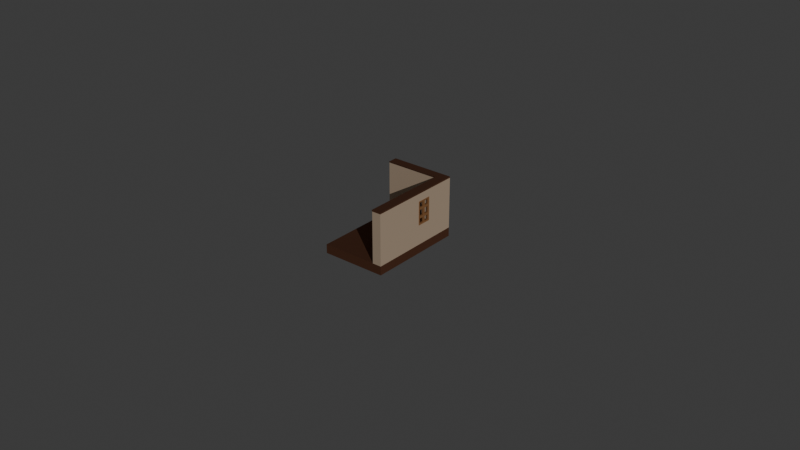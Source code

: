 # Source: room.blend  (saved by Blender 4.2.66; exported with 4.5.12 LTS)
import bpy
from mathutils import Matrix  # noqa: F401  (used for matrix-valued properties, if any)

bpy.ops.wm.read_factory_settings(use_empty=True)
scene = bpy.context.scene
scene.name = 'Scene'

# ---- collections
col_curtain = bpy.data.collections.new('curtain'); scene.collection.children.link(col_curtain)
col_structure = bpy.data.collections.new('structure'); scene.collection.children.link(col_structure)
col_letter = bpy.data.collections.new('letter'); scene.collection.children.link(col_letter)
col_static = bpy.data.collections.new('static'); scene.collection.children.link(col_static)

# ---- images (referenced by path relative to the original .blend; pixels are not part of the script)
import os
ASSET_DIR = os.environ.get("B2B_ASSET_DIR", "")  # directory of the original .blend (textures are referenced by path, not embedded)
HERE = os.path.dirname(os.path.abspath(__file__))  # packed textures are extracted next to this script under _unpacked/

def load_image(name, relpath, width, height, colorspace="sRGB"):
    """Load a texture the original file referenced (path relative to the .blend, or extracted next to this script)."""
    p = next((c for c in (os.path.join(HERE, relpath), os.path.join(ASSET_DIR, relpath)) if relpath and os.path.exists(c)), "")
    if p:
        img = bpy.data.images.load(p, check_existing=True)
        img.name = name
    else:  # same state as the original file: an image datablock whose file is absent (Cycles renders it pink)
        img = bpy.data.images.new(name, width, height)
        img.source = "FILE"
        img.filepath = "//" + (relpath or name)
    img.colorspace_settings.name = colorspace
    return img
img_letter = load_image('letter', 'letter_texture.png', 1024, 1024, 'sRGB')

# ---- materials (node trees are filled in below, after node groups)
mat_curtain_pole = bpy.data.materials.new('Curtain pole')
mat_curtains = bpy.data.materials.new('Curtains')
mat_curtains.use_backface_culling_lightprobe_volume = False
mat_woodfloor = bpy.data.materials.new('WoodFloor')
mat_woodfloor.alpha_threshold = 0.0
mat_woodfloor.roughness = 0.5
mat_woodfloor.line_color = (0.0, 0.0, 0.0, 1.0)
mat_wall = bpy.data.materials.new('Wall')
mat_ceiling = bpy.data.materials.new('Ceiling')
mat_letter = bpy.data.materials.new('Letter')
mat_coutnertop = bpy.data.materials.new('Coutnertop')
mat_windowframe = bpy.data.materials.new('WindowFrame')
mat_windowframe.alpha_threshold = 0.0
mat_windowframe.roughness = 0.5
mat_windowframe.line_color = (0.0, 0.0, 0.0, 1.0)

# ---- material node trees
mat_curtain_pole.use_nodes = True; mat_curtain_pole.node_tree.nodes.clear()
_N = mat_curtain_pole.node_tree.nodes; _L = mat_curtain_pole.node_tree.links
n0 = _N.new('ShaderNodeBsdfPrincipled'); n0.name = 'Principled BSDF'; n0.location = (10, 300)
n0.inputs[0].default_value = (0.3547, 0.6654, 0.477, 1.0)
n0.inputs[2].default_value = 1.0
n1 = _N.new('ShaderNodeOutputMaterial'); n1.name = 'Material Output'; n1.location = (300, 300)
_L.new(n0.outputs[0], n1.inputs[0])
n1.is_active_output = True
mat_curtains.use_nodes = True; mat_curtains.node_tree.nodes.clear()
_N = mat_curtains.node_tree.nodes; _L = mat_curtains.node_tree.links
n0 = _N.new('ShaderNodeBsdfPrincipled'); n0.name = 'Principled BSDF'; n0.location = (10, 300)
n0.inputs[0].default_value = (0.3269, 0.5607, 0.8005, 1.0)
n0.inputs[2].default_value = 1.0
n1 = _N.new('ShaderNodeOutputMaterial'); n1.name = 'Material Output'; n1.location = (300, 300)
_L.new(n0.outputs[0], n1.inputs[0])
n1.is_active_output = True
mat_woodfloor.use_nodes = True; mat_woodfloor.node_tree.nodes.clear()
_N = mat_woodfloor.node_tree.nodes; _L = mat_woodfloor.node_tree.links
n0 = _N.new('ShaderNodeOutputMaterial'); n0.name = 'Material Output'; n0.location = (300, 300)
n1 = _N.new('ShaderNodeBsdfPrincipled'); n1.name = 'Principled BSDF'; n1.location = (10, 300)
n1.inputs[0].default_value = (0.1393, 0.0513, 0.02317, 1.0)
n1.inputs[2].default_value = 1.0
n1.inputs[3].default_value = 1.45
_L.new(n1.outputs[0], n0.inputs[0])
n0.is_active_output = True
mat_wall.use_nodes = True; mat_wall.node_tree.nodes.clear()
_N = mat_wall.node_tree.nodes; _L = mat_wall.node_tree.links
n0 = _N.new('ShaderNodeBsdfPrincipled'); n0.name = 'Principled BSDF'; n0.location = (10, 300)
n0.inputs[0].default_value = (0.8001, 0.6088, 0.4326, 1.0)
n0.inputs[2].default_value = 1.0
n1 = _N.new('ShaderNodeOutputMaterial'); n1.name = 'Material Output'; n1.location = (300, 300)
_L.new(n0.outputs[0], n1.inputs[0])
n1.is_active_output = True
mat_ceiling.use_nodes = True; mat_ceiling.node_tree.nodes.clear()
_N = mat_ceiling.node_tree.nodes; _L = mat_ceiling.node_tree.links
n0 = _N.new('ShaderNodeBsdfPrincipled'); n0.name = 'Principled BSDF'; n0.location = (10, 300)
n0.inputs[0].default_value = (1.0, 1.0, 1.0, 1.0)
n0.inputs[4].default_value = 0.0
n1 = _N.new('ShaderNodeOutputMaterial'); n1.name = 'Material Output'; n1.location = (300, 300)
_L.new(n0.outputs[0], n1.inputs[0])
n1.is_active_output = True
mat_letter.use_nodes = True; mat_letter.node_tree.nodes.clear()
_N = mat_letter.node_tree.nodes; _L = mat_letter.node_tree.links
n0 = _N.new('ShaderNodeBsdfPrincipled'); n0.name = 'Principled BSDF'; n0.location = (10, 300)
n0.inputs[2].default_value = 1.0
n1 = _N.new('ShaderNodeOutputMaterial'); n1.name = 'Material Output'; n1.location = (300, 300)
n2 = _N.new('ShaderNodeTexImage'); n2.name = 'Image Texture'; n2.location = (-280, 280)
n2.image = img_letter
_L.new(n0.outputs[0], n1.inputs[0])
_L.new(n2.outputs[0], n0.inputs[0])
n1.is_active_output = True
mat_coutnertop.use_nodes = True; mat_coutnertop.node_tree.nodes.clear()
_N = mat_coutnertop.node_tree.nodes; _L = mat_coutnertop.node_tree.links
n0 = _N.new('ShaderNodeBsdfPrincipled'); n0.name = 'Principled BSDF'; n0.location = (10, 300)
n0.inputs[0].default_value = (0.1197, 0.07992, 0.06346, 1.0)
n0.inputs[2].default_value = 1.0
n1 = _N.new('ShaderNodeOutputMaterial'); n1.name = 'Material Output'; n1.location = (300, 300)
_L.new(n0.outputs[0], n1.inputs[0])
n1.is_active_output = True
mat_windowframe.use_nodes = True; mat_windowframe.node_tree.nodes.clear()
_N = mat_windowframe.node_tree.nodes; _L = mat_windowframe.node_tree.links
n0 = _N.new('ShaderNodeOutputMaterial'); n0.name = 'Material Output'; n0.location = (300, 300)
n1 = _N.new('ShaderNodeBsdfPrincipled'); n1.name = 'Principled BSDF'; n1.location = (10, 300)
n1.inputs[0].default_value = (0.4383, 0.2042, 0.07779, 1.0)
n1.inputs[2].default_value = 1.0
n1.inputs[3].default_value = 1.45
_L.new(n1.outputs[0], n0.inputs[0])
n0.is_active_output = True

# ---- world
world_world = bpy.data.worlds.new('World'); scene.world = world_world
world_world.use_nodes = True; world_world.node_tree.nodes.clear()
_N = world_world.node_tree.nodes; _L = world_world.node_tree.links
n0 = _N.new('ShaderNodeOutputWorld'); n0.name = 'World Output'; n0.location = (300, 300)
n1 = _N.new('ShaderNodeBackground'); n1.name = 'Background'; n1.location = (10, 300)
n1.inputs[0].default_value = (0.05088, 0.05088, 0.05088, 1.0)
_L.new(n1.outputs[0], n0.inputs[0])
n0.is_active_output = True
world_world.color = (0.05088, 0.05088, 0.05088)
world_world.sun_shadow_jitter_overblur = 0.0

# ---- lights
light_sun = bpy.data.lights.new('Sun', 'SUN')
light_sun.angle = 0.0004538
light_sun.energy = 1.0

# ---- meshes
me_cylinder = bpy.data.meshes.new('Cylinder')
me_cylinder.from_pydata([(0.0, 0.007, -0.16), (0.0, 0.007, 0.16), (0.001366, 0.006866, -0.16), (0.001366, 0.006866, 0.16), (0.002679, 0.006467, -0.16), (0.002679, 0.006467, 0.16), (0.003889, 0.00582, -0.16), (0.003889, 0.00582, 0.16), (0.00495, 0.00495, -0.16), (0.00495, 0.00495, 0.16), (0.00582, 0.003889, -0.16), (0.00582, 0.003889, 0.16), (0.006467, 0.002679, -0.16), (0.006467, 0.002679, 0.16), (0.006866, 0.001366, -0.16), (0.006866, 0.001366, 0.16), (0.007, 0.0, -0.16), (0.007, 0.0, 0.16), (0.006866, -0.001366, -0.16), (0.006866, -0.001366, 0.16), (0.006467, -0.002679, -0.16), (0.006467, -0.002679, 0.16), (0.00582, -0.003889, -0.16), (0.00582, -0.003889, 0.16), (0.00495, -0.00495, -0.16), (0.00495, -0.00495, 0.16), (0.003889, -0.00582, -0.16), (0.003889, -0.00582, 0.16), (0.002679, -0.006467, -0.16), (0.002679, -0.006467, 0.16), (0.001366, -0.006866, -0.16), (0.001366, -0.006866, 0.16), (0.0, -0.007, -0.16), (0.0, -0.007, 0.16), (-0.001366, -0.006866, -0.16), (-0.001366, -0.006866, 0.16), (-0.002679, -0.006467, -0.16), (-0.002679, -0.006467, 0.16), (-0.003889, -0.00582, -0.16), (-0.003889, -0.00582, 0.16), (-0.00495, -0.00495, -0.16), (-0.00495, -0.00495, 0.16), (-0.00582, -0.003889, -0.16), (-0.00582, -0.003889, 0.16), (-0.006467, -0.002679, -0.16), (-0.006467, -0.002679, 0.16), (-0.006866, -0.001366, -0.16), (-0.006866, -0.001366, 0.16), (-0.007, 0.0, -0.16), (-0.007, 0.0, 0.16), (-0.006866, 0.001366, -0.16), (-0.006866, 0.001366, 0.16), (-0.006467, 0.002679, -0.16), (-0.006467, 0.002679, 0.16), (-0.00582, 0.003889, -0.16), (-0.00582, 0.003889, 0.16), (-0.00495, 0.00495, -0.16), (-0.00495, 0.00495, 0.16), (-0.003889, 0.00582, -0.16), (-0.003889, 0.00582, 0.16), (-0.002679, 0.006467, -0.16), (-0.002679, 0.006467, 0.16), (-0.001366, 0.006866, -0.16), (-0.001366, 0.006866, 0.16), (-1.298e-09, 0.01065, -0.1647), (0.002078, 0.01045, -0.1647), (0.002078, 0.01045, 0.1647), (-1.298e-09, 0.01065, 0.1647), (0.004077, 0.009842, -0.1647), (0.004077, 0.009842, 0.1647), (0.005919, 0.008858, -0.1647), (0.005919, 0.008858, 0.1647), (0.007533, 0.007533, -0.1647), (0.007533, 0.007533, 0.1647), (0.008858, 0.005919, -0.1647), (0.008858, 0.005919, 0.1647), (0.009842, 0.004077, -0.1647), (0.009842, 0.004077, 0.1647), (0.01045, 0.002078, -0.1647), (0.01045, 0.002078, 0.1647), (0.01065, 3.195e-08, -0.1647), (0.01065, 2.507e-08, 0.1647), (0.01045, -0.002078, -0.1647), (0.01045, -0.002078, 0.1647), (0.009842, -0.004077, -0.1647), (0.009842, -0.004077, 0.1647), (0.008858, -0.005919, -0.1647), (0.008858, -0.005919, 0.1647), (0.007533, -0.007533, -0.1647), (0.007533, -0.007533, 0.1647), (0.005919, -0.008858, -0.1647), (0.005919, -0.008858, 0.1647), (0.004077, -0.009842, -0.1647), (0.004077, -0.009842, 0.1647), (0.002078, -0.01045, -0.1647), (0.002078, -0.01045, 0.1647), (-1.298e-09, -0.01065, -0.1647), (-1.298e-09, -0.01065, 0.1647), (-0.002078, -0.01045, -0.1647), (-0.002078, -0.01045, 0.1647), (-0.004077, -0.009842, -0.1647), (-0.004077, -0.009842, 0.1647), (-0.005919, -0.008858, -0.1647), (-0.005919, -0.008858, 0.1647), (-0.007533, -0.007533, -0.1647), (-0.007533, -0.007533, 0.1647), (-0.008858, -0.005919, -0.1647), (-0.008858, -0.005919, 0.1647), (-0.009842, -0.004077, -0.1647), (-0.009842, -0.004077, 0.1647), (-0.01045, -0.002078, -0.1647), (-0.01045, -0.002078, 0.1647), (-0.01065, 3.195e-08, -0.1647), (-0.01065, 2.507e-08, 0.1647), (-0.01045, 0.002078, -0.1647), (-0.01045, 0.002078, 0.1647), (-0.009842, 0.004077, -0.1647), (-0.009842, 0.004077, 0.1647), (-0.008858, 0.005919, -0.1647), (-0.008858, 0.005919, 0.1647), (-0.007533, 0.007533, -0.1647), (-0.007533, 0.007533, 0.1647), (-0.005919, 0.008858, -0.1647), (-0.005919, 0.008858, 0.1647), (-0.004077, 0.009842, -0.1647), (-0.004077, 0.009842, 0.1647), (-0.002078, 0.01045, -0.1647), (-0.002078, 0.01045, 0.1647), (0.0, 0.007, -0.1522), (0.0, 0.007, -0.1453), (0.0, 0.007, 0.1446), (0.0, 0.007, 0.1518), (0.001366, 0.006866, 0.1518), (0.001366, 0.006866, 0.1446), (0.001366, 0.006866, -0.1453), (0.001366, 0.006866, -0.1522), (0.002679, 0.006467, 0.1518), (0.002679, 0.006467, 0.1446), (0.002679, 0.006467, -0.1453), (0.002679, 0.006467, -0.1522), (0.003889, 0.00582, 0.1518), (0.003889, 0.00582, 0.1446), (0.003889, 0.00582, -0.1453), (0.003889, 0.00582, -0.1522), (0.00495, 0.00495, 0.1518), (0.00495, 0.00495, 0.1446), (0.00495, 0.00495, -0.1453), (0.00495, 0.00495, -0.1522), (0.006632, 0.003525, 0.1515), (0.006632, 0.003525, 0.145), (0.006634, 0.003524, -0.1456), (0.006634, 0.003524, -0.1519), (0.006451, 0.002684, 0.1518), (0.006451, 0.002684, 0.1446), (0.006445, 0.002686, -0.1453), (0.006445, 0.002686, -0.1522), (0.006268, 0.001473, 0.1521), (0.006268, 0.001473, 0.1444), (0.006253, 0.001475, -0.145), (0.006253, 0.001475, -0.1525), (0.006188, 2.705e-09, 0.1522), (0.006188, 5.458e-09, 0.1442), (0.00617, -5.503e-09, -0.1449), (0.00617, -2.73e-09, -0.1526), (0.006268, -0.001473, 0.1521), (0.006268, -0.001473, 0.1444), (0.006253, -0.001475, -0.145), (0.006253, -0.001475, -0.1525), (0.006451, -0.002684, 0.1518), (0.006451, -0.002684, 0.1446), (0.006445, -0.002686, -0.1453), (0.006445, -0.002686, -0.1522), (0.006632, -0.003525, 0.1515), (0.006632, -0.003525, 0.145), (0.006634, -0.003524, -0.1456), (0.006634, -0.003524, -0.1519), (0.00495, -0.00495, 0.1518), (0.00495, -0.00495, 0.1446), (0.00495, -0.00495, -0.1453), (0.00495, -0.00495, -0.1522), (0.003889, -0.00582, 0.1518), (0.003889, -0.00582, 0.1446), (0.003889, -0.00582, -0.1453), (0.003889, -0.00582, -0.1522), (0.002679, -0.006467, 0.1518), (0.002679, -0.006467, 0.1446), (0.002679, -0.006467, -0.1453), (0.002679, -0.006467, -0.1522), (0.001366, -0.006866, 0.1518), (0.001366, -0.006866, 0.1446), (0.001366, -0.006866, -0.1453), (0.001366, -0.006866, -0.1522), (0.0, -0.007, 0.1518), (0.0, -0.007, 0.1446), (0.0, -0.007, -0.1453), (0.0, -0.007, -0.1522), (-0.001366, -0.006866, 0.1518), (-0.001366, -0.006866, 0.1446), (-0.001366, -0.006866, -0.1453), (-0.001366, -0.006866, -0.1522), (-0.002679, -0.006467, 0.1518), (-0.002679, -0.006467, 0.1446), (-0.002679, -0.006467, -0.1453), (-0.002679, -0.006467, -0.1522), (-0.003889, -0.00582, 0.1518), (-0.003889, -0.00582, 0.1446), (-0.003889, -0.00582, -0.1453), (-0.003889, -0.00582, -0.1522), (-0.00495, -0.00495, 0.1518), (-0.00495, -0.00495, 0.1446), (-0.00495, -0.00495, -0.1453), (-0.00495, -0.00495, -0.1522), (-0.00582, -0.003889, 0.1518), (-0.00582, -0.003889, 0.1446), (-0.00582, -0.003889, -0.1453), (-0.00582, -0.003889, -0.1522), (-0.006467, -0.002679, 0.1518), (-0.006467, -0.002679, 0.1446), (-0.006467, -0.002679, -0.1453), (-0.006467, -0.002679, -0.1522), (-0.006866, -0.001366, 0.1518), (-0.006866, -0.001366, 0.1446), (-0.006866, -0.001366, -0.1453), (-0.006866, -0.001366, -0.1522), (-0.007, 2.44e-09, 0.1518), (-0.007, 4.924e-09, 0.1446), (-0.007, -4.954e-09, -0.1453), (-0.007, -2.457e-09, -0.1522), (-0.006866, 0.001366, 0.1518), (-0.006866, 0.001366, 0.1446), (-0.006866, 0.001366, -0.1453), (-0.006866, 0.001366, -0.1522), (-0.006467, 0.002679, 0.1518), (-0.006467, 0.002679, 0.1446), (-0.006467, 0.002679, -0.1453), (-0.006467, 0.002679, -0.1522), (-0.00582, 0.003889, 0.1518), (-0.00582, 0.003889, 0.1446), (-0.00582, 0.003889, -0.1453), (-0.00582, 0.003889, -0.1522), (-0.00495, 0.00495, 0.1518), (-0.00495, 0.00495, 0.1446), (-0.00495, 0.00495, -0.1453), (-0.00495, 0.00495, -0.1522), (-0.003889, 0.00582, 0.1518), (-0.003889, 0.00582, 0.1446), (-0.003889, 0.00582, -0.1453), (-0.003889, 0.00582, -0.1522), (-0.002679, 0.006467, 0.1518), (-0.002679, 0.006467, 0.1446), (-0.002679, 0.006467, -0.1453), (-0.002679, 0.006467, -0.1522), (-0.001366, 0.006866, 0.1518), (-0.001366, 0.006866, 0.1446), (-0.001366, 0.006866, -0.1453), (-0.001366, 0.006866, -0.1522), (0.03546, 0.00389, 0.1518), (0.03546, 0.00389, 0.1446), (0.03547, 0.003893, -0.1453), (0.03547, 0.003893, -0.1522), (0.036, 0.002646, 0.1518), (0.036, 0.002646, 0.1447), (0.03601, 0.002647, -0.1454), (0.03601, 0.002647, -0.1522), (0.03633, 0.001338, 0.1518), (0.03633, 0.001338, 0.1447), (0.03634, 0.001339, -0.1454), (0.03634, 0.001339, -0.1521), (0.03644, 2.302e-09, 0.1517), (0.03644, 4.729e-09, 0.1447), (0.03645, -4.927e-09, -0.1454), (0.03645, -2.486e-09, -0.1521), (0.03633, -0.001338, 0.1518), (0.03633, -0.001338, 0.1447), (0.03634, -0.001339, -0.1454), (0.03634, -0.001339, -0.1521), (0.036, -0.002646, 0.1518), (0.036, -0.002646, 0.1447), (0.03601, -0.002647, -0.1454), (0.03601, -0.002647, -0.1522), (0.03546, -0.00389, 0.1518), (0.03546, -0.00389, 0.1446), (0.03547, -0.003893, -0.1453), (0.03547, -0.003893, -0.1522), (0.0, 0.007, -0.1488), (0.001366, 0.006866, -0.1488), (0.002679, 0.006467, -0.1488), (0.003889, 0.00582, -0.1488), (0.00495, 0.00495, -0.1488), (0.006134, 0.003748, -0.1488), (0.006134, -0.003748, -0.1488), (0.00495, -0.00495, -0.1488), (0.003889, -0.00582, -0.1488), (0.002679, -0.006467, -0.1488), (0.001366, -0.006866, -0.1488), (0.0, -0.007, -0.1488), (-0.001366, -0.006866, -0.1488), (-0.002679, -0.006467, -0.1488), (-0.003889, -0.00582, -0.1488), (-0.00495, -0.00495, -0.1488), (-0.00582, -0.003889, -0.1488), (-0.006467, -0.002679, -0.1488), (-0.006866, -0.001366, -0.1488), (-0.007, -3.705e-09, -0.1488), (-0.006866, 0.001366, -0.1488), (-0.006467, 0.002679, -0.1488), (-0.00582, 0.003889, -0.1488), (-0.00495, 0.00495, -0.1488), (-0.003889, 0.00582, -0.1488), (-0.002679, 0.006467, -0.1488), (-0.001366, 0.006866, -0.1488), (0.03607, 0.004203, -0.1488), (0.0361, 0.002679, -0.1488), (0.0365, 0.001366, -0.1488), (0.03664, -3.79e-09, -0.1488), (0.0365, -0.001366, -0.1488), (0.0361, -0.002679, -0.1488), (0.03607, -0.004203, -0.1488), (0.0, 0.007, 0.1482), (0.001366, 0.006866, 0.1482), (0.002679, 0.006467, 0.1482), (0.003889, 0.00582, 0.1482), (0.00495, 0.00495, 0.1482), (0.006089, 0.003769, 0.1482), (0.006089, -0.003769, 0.1482), (0.00495, -0.00495, 0.1482), (0.003889, -0.00582, 0.1482), (0.002679, -0.006467, 0.1482), (0.001366, -0.006866, 0.1482), (0.0, -0.007, 0.1482), (-0.001366, -0.006866, 0.1482), (-0.002679, -0.006467, 0.1482), (-0.003889, -0.00582, 0.1482), (-0.00495, -0.00495, 0.1482), (-0.00582, -0.003889, 0.1482), (-0.006467, -0.002679, 0.1482), (-0.006866, -0.001366, 0.1482), (-0.007, 3.682e-09, 0.1482), (-0.006866, 0.001366, 0.1482), (-0.006467, 0.002679, 0.1482), (-0.00582, 0.003889, 0.1482), (-0.00495, 0.00495, 0.1482), (-0.003889, 0.00582, 0.1482), (-0.002679, 0.006467, 0.1482), (-0.001366, 0.006866, 0.1482), (0.03611, 0.004226, 0.1482), (0.0361, 0.002679, 0.1482), (0.0365, 0.001366, 0.1482), (0.03664, 3.597e-09, 0.1482), (0.0365, -0.001366, 0.1482), (0.0361, -0.002679, 0.1482), (0.03611, -0.004226, 0.1482)], [], [(131, 1, 3, 132), (132, 3, 5, 136), (136, 5, 7, 140), (140, 7, 9, 144), (144, 9, 11, 148), (148, 11, 13, 152), (152, 13, 15, 156), (156, 15, 17, 160), (160, 17, 19, 164), (164, 19, 21, 168), (168, 21, 23, 172), (172, 23, 25, 176), (176, 25, 27, 180), (180, 27, 29, 184), (184, 29, 31, 188), (188, 31, 33, 192), (192, 33, 35, 196), (196, 35, 37, 200), (200, 37, 39, 204), (204, 39, 41, 208), (208, 41, 43, 212), (212, 43, 45, 216), (216, 45, 47, 220), (220, 47, 49, 224), (224, 49, 51, 228), (228, 51, 53, 232), (232, 53, 55, 236), (236, 55, 57, 240), (240, 57, 59, 244), (244, 59, 61, 248), (15, 13, 77, 79), (248, 61, 63, 252), (252, 63, 1, 131), (30, 32, 96, 94), (66, 67, 127, 125, 123, 121, 119, 117, 115, 113, 111, 109, 107, 105, 103, 101, 99, 97, 95, 93, 91, 89, 87, 85, 83, 81, 79, 77, 75, 73, 71, 69), (64, 65, 68, 70, 72, 74, 76, 78, 80, 82, 84, 86, 88, 90, 92, 94, 96, 98, 100, 102, 104, 106, 108, 110, 112, 114, 116, 118, 120, 122, 124, 126), (48, 50, 114, 112), (33, 31, 95, 97), (51, 49, 113, 115), (14, 16, 80, 78), (32, 34, 98, 96), (17, 15, 79, 81), (50, 52, 116, 114), (35, 33, 97, 99), (53, 51, 115, 117), (16, 18, 82, 80), (34, 36, 100, 98), (19, 17, 81, 83), (0, 2, 65, 64), (52, 54, 118, 116), (37, 35, 99, 101), (3, 1, 67, 66), (55, 53, 117, 119), (18, 20, 84, 82), (36, 38, 102, 100), (21, 19, 83, 85), (54, 56, 120, 118), (39, 37, 101, 103), (2, 4, 68, 65), (57, 55, 119, 121), (20, 22, 86, 84), (5, 3, 66, 69), (38, 40, 104, 102), (23, 21, 85, 87), (56, 58, 122, 120), (41, 39, 103, 105), (4, 6, 70, 68), (59, 57, 121, 123), (22, 24, 88, 86), (7, 5, 69, 71), (40, 42, 106, 104), (25, 23, 87, 89), (58, 60, 124, 122), (43, 41, 105, 107), (6, 8, 72, 70), (61, 59, 123, 125), (24, 26, 90, 88), (9, 7, 71, 73), (42, 44, 108, 106), (27, 25, 89, 91), (60, 62, 126, 124), (45, 43, 107, 109), (8, 10, 74, 72), (63, 61, 125, 127), (26, 28, 92, 90), (11, 9, 73, 75), (44, 46, 110, 108), (29, 27, 91, 93), (62, 0, 64, 126), (47, 45, 109, 111), (10, 12, 76, 74), (1, 63, 127, 67), (28, 30, 94, 92), (13, 11, 75, 77), (46, 48, 112, 110), (31, 29, 93, 95), (49, 47, 111, 113), (12, 14, 78, 76), (62, 255, 128, 0), (310, 254, 129, 284), (254, 253, 130, 129), (344, 252, 131, 318), (60, 251, 255, 62), (309, 250, 254, 310), (250, 249, 253, 254), (343, 248, 252, 344), (58, 247, 251, 60), (308, 246, 250, 309), (246, 245, 249, 250), (342, 244, 248, 343), (56, 243, 247, 58), (307, 242, 246, 308), (242, 241, 245, 246), (341, 240, 244, 342), (54, 239, 243, 56), (306, 238, 242, 307), (238, 237, 241, 242), (340, 236, 240, 341), (52, 235, 239, 54), (305, 234, 238, 306), (234, 233, 237, 238), (339, 232, 236, 340), (50, 231, 235, 52), (304, 230, 234, 305), (230, 229, 233, 234), (338, 228, 232, 339), (48, 227, 231, 50), (303, 226, 230, 304), (226, 225, 229, 230), (337, 224, 228, 338), (46, 223, 227, 48), (302, 222, 226, 303), (222, 221, 225, 226), (336, 220, 224, 337), (44, 219, 223, 46), (301, 218, 222, 302), (218, 217, 221, 222), (335, 216, 220, 336), (42, 215, 219, 44), (300, 214, 218, 301), (214, 213, 217, 218), (334, 212, 216, 335), (40, 211, 215, 42), (299, 210, 214, 300), (210, 209, 213, 214), (333, 208, 212, 334), (38, 207, 211, 40), (298, 206, 210, 299), (206, 205, 209, 210), (332, 204, 208, 333), (36, 203, 207, 38), (297, 202, 206, 298), (202, 201, 205, 206), (331, 200, 204, 332), (34, 199, 203, 36), (296, 198, 202, 297), (198, 197, 201, 202), (330, 196, 200, 331), (32, 195, 199, 34), (295, 194, 198, 296), (194, 193, 197, 198), (329, 192, 196, 330), (30, 191, 195, 32), (294, 190, 194, 295), (190, 189, 193, 194), (328, 188, 192, 329), (28, 187, 191, 30), (293, 186, 190, 294), (186, 185, 189, 190), (327, 184, 188, 328), (26, 183, 187, 28), (292, 182, 186, 293), (182, 181, 185, 186), (326, 180, 184, 327), (24, 179, 183, 26), (291, 178, 182, 292), (178, 177, 181, 182), (325, 176, 180, 326), (22, 175, 179, 24), (290, 174, 178, 291), (174, 173, 177, 178), (324, 172, 176, 325), (20, 171, 175, 22), (154, 158, 266, 262), (170, 169, 173, 174), (168, 172, 280, 276), (18, 167, 171, 20), (159, 155, 263, 267), (166, 165, 169, 170), (173, 169, 277, 281), (16, 163, 167, 18), (156, 160, 268, 264), (162, 161, 165, 166), (170, 174, 282, 278), (14, 159, 163, 16), (161, 157, 265, 269), (158, 157, 161, 162), (175, 171, 279, 283), (12, 155, 159, 14), (158, 162, 270, 266), (154, 153, 157, 158), (289, 150, 258, 311), (10, 151, 155, 12), (163, 159, 267, 271), (150, 149, 153, 154), (160, 164, 272, 268), (8, 147, 151, 10), (288, 146, 150, 289), (146, 145, 149, 150), (322, 144, 148, 323), (6, 143, 147, 8), (287, 142, 146, 288), (142, 141, 145, 146), (321, 140, 144, 322), (4, 139, 143, 6), (286, 138, 142, 287), (138, 137, 141, 142), (320, 136, 140, 321), (2, 135, 139, 4), (285, 134, 138, 286), (134, 133, 137, 138), (319, 132, 136, 320), (0, 128, 135, 2), (284, 129, 134, 285), (129, 130, 133, 134), (318, 131, 132, 319), (316, 278, 282, 317), (350, 276, 280, 351), (315, 274, 278, 316), (349, 272, 276, 350), (314, 270, 274, 315), (348, 268, 272, 349), (313, 266, 270, 314), (347, 264, 268, 348), (312, 262, 266, 313), (346, 260, 264, 347), (311, 258, 262, 312), (345, 256, 260, 346), (171, 167, 275, 279), (157, 153, 261, 265), (166, 170, 278, 274), (152, 156, 264, 260), (169, 165, 273, 277), (155, 151, 259, 263), (164, 168, 276, 272), (324, 173, 281, 351), (150, 154, 262, 258), (167, 163, 271, 275), (153, 149, 257, 261), (162, 166, 274, 270), (290, 175, 283, 317), (148, 152, 260, 256), (165, 161, 269, 273), (323, 148, 256, 345), (174, 290, 317, 282), (259, 311, 312, 263), (263, 312, 313, 267), (267, 313, 314, 271), (271, 314, 315, 275), (275, 315, 316, 279), (279, 316, 317, 283), (128, 284, 285, 135), (135, 285, 286, 139), (139, 286, 287, 143), (143, 287, 288, 147), (147, 288, 289, 151), (151, 289, 311, 259), (175, 290, 291, 179), (179, 291, 292, 183), (183, 292, 293, 187), (187, 293, 294, 191), (191, 294, 295, 195), (195, 295, 296, 199), (199, 296, 297, 203), (203, 297, 298, 207), (207, 298, 299, 211), (211, 299, 300, 215), (215, 300, 301, 219), (219, 301, 302, 223), (223, 302, 303, 227), (227, 303, 304, 231), (231, 304, 305, 235), (235, 305, 306, 239), (239, 306, 307, 243), (243, 307, 308, 247), (247, 308, 309, 251), (251, 309, 310, 255), (255, 310, 284, 128), (149, 323, 345, 257), (172, 324, 351, 280), (257, 345, 346, 261), (261, 346, 347, 265), (265, 347, 348, 269), (269, 348, 349, 273), (273, 349, 350, 277), (277, 350, 351, 281), (130, 318, 319, 133), (133, 319, 320, 137), (137, 320, 321, 141), (141, 321, 322, 145), (145, 322, 323, 149), (173, 324, 325, 177), (177, 325, 326, 181), (181, 326, 327, 185), (185, 327, 328, 189), (189, 328, 329, 193), (193, 329, 330, 197), (197, 330, 331, 201), (201, 331, 332, 205), (205, 332, 333, 209), (209, 333, 334, 213), (213, 334, 335, 217), (217, 335, 336, 221), (221, 336, 337, 225), (225, 337, 338, 229), (229, 338, 339, 233), (233, 339, 340, 237), (237, 340, 341, 241), (241, 341, 342, 245), (245, 342, 343, 249), (249, 343, 344, 253), (253, 344, 318, 130)])
_uv = me_cylinder.uv_layers.new(name='UVMap')
_uv.uv.foreach_set('vector', [1.0, 0.9, 1.0, 1.0, 0.9688, 1.0, 0.9688, 0.9, 0.9688, 0.9, 0.9688, 1.0, 0.9375, 1.0, 0.9375, 0.9, 0.9375, 0.9, 0.9375, 1.0, 0.9062, 1.0, 0.9062, 0.9, 0.9062, 0.9, 0.9062, 1.0, 0.875, 1.0, 0.875, 0.9, 0.875, 0.9, 0.875, 1.0, 0.8438, 1.0, 0.8438, 0.9, 0.8438, 0.9, 0.8438, 1.0, 0.8125, 1.0, 0.8125, 0.9, 0.8125, 0.9, 0.8125, 1.0, 0.7812, 1.0, 0.7812, 0.9, 0.7812, 0.9, 0.7812, 1.0, 0.75, 1.0, 0.75, 0.9, 0.75, 0.9, 0.75, 1.0, 0.7188, 1.0, 0.7188, 0.9, 0.7188, 0.9, 0.7188, 1.0, 0.6875, 1.0, 0.6875, 0.9, 0.6875, 0.9, 0.6875, 1.0, 0.6562, 1.0, 0.6563, 0.9, 0.6563, 0.9, 0.6562, 1.0, 0.625, 1.0, 0.625, 0.9, 0.625, 0.9, 0.625, 1.0, 0.5938, 1.0, 0.5938, 0.9, 0.5938, 0.9, 0.5938, 1.0, 0.5625, 1.0, 0.5625, 0.9, 0.5625, 0.9, 0.5625, 1.0, 0.5312, 1.0, 0.5312, 0.9, 0.5312, 0.9, 0.5312, 1.0, 0.5, 1.0, 0.5, 0.9, 0.5, 0.9, 0.5, 1.0, 0.4688, 1.0, 0.4688, 0.9, 0.4688, 0.9, 0.4688, 1.0, 0.4375, 1.0, 0.4375, 0.9, 0.4375, 0.9, 0.4375, 1.0, 0.4062, 1.0, 0.4063, 0.9, 0.4063, 0.9, 0.4062, 1.0, 0.375, 1.0, 0.375, 0.9, 0.375, 0.9, 0.375, 1.0, 0.3438, 1.0, 0.3438, 0.9, 0.3438, 0.9, 0.3438, 1.0, 0.3125, 1.0, 0.3125, 0.9, 0.3125, 0.9, 0.3125, 1.0, 0.2812, 1.0, 0.2812, 0.9, 0.2812, 0.9, 0.2812, 1.0, 0.25, 1.0, 0.25, 0.9, 0.25, 0.9, 0.25, 1.0, 0.2188, 1.0, 0.2188, 0.9, 0.2188, 0.9, 0.2188, 1.0, 0.1875, 1.0, 0.1875, 0.9, 0.1875, 0.9, 0.1875, 1.0, 0.1562, 1.0, 0.1562, 0.9, 0.1562, 0.9, 0.1562, 1.0, 0.125, 1.0, 0.125, 0.9, 0.125, 0.9, 0.125, 1.0, 0.09375, 1.0, 0.09375, 0.9, 0.09375, 0.9, 0.09375, 1.0, 0.0625, 1.0, 0.0625, 0.9, 0.7812, 1.0, 0.8125, 1.0, 0.8125, 1.0, 0.7812, 1.0, 0.0625, 0.9, 0.0625, 1.0, 0.03125, 1.0, 0.03125, 0.9, 0.03125, 0.9, 0.03125, 1.0, 0.0, 1.0, 0.0, 0.9, 0.5312, 0.5, 0.5, 0.5, 0.5, 0.5, 0.5312, 0.5, 0.2968, 0.4854, 0.25, 0.49, 0.2032, 0.4854, 0.1582, 0.4717, 0.1167, 0.4496, 0.08029, 0.4197, 0.05045, 0.3833, 0.02827, 0.3418, 0.01461, 0.2968, 0.01, 0.25, 0.01461, 0.2032, 0.02827, 0.1582, 0.05045, 0.1167, 0.08029, 0.08029, 0.1167, 0.05045, 0.1582, 0.02827, 0.2032, 0.01461, 0.25, 0.01, 0.2968, 0.01461, 0.3418, 0.02827, 0.3833, 0.05045, 0.4197, 0.08029, 0.4496, 0.1167, 0.4717, 0.1582, 0.4854, 0.2032, 0.49, 0.25, 0.4854, 0.2968, 0.4717, 0.3418, 0.4496, 0.3833, 0.4197, 0.4197, 0.3833, 0.4496, 0.3418, 0.4717, 0.75, 0.49, 0.7968, 0.4854, 0.8418, 0.4717, 0.8833, 0.4496, 0.9197, 0.4197, 0.9496, 0.3833, 0.9717, 0.3418, 0.9854, 0.2968, 0.99, 0.25, 0.9854, 0.2032, 0.9717, 0.1582, 0.9496, 0.1167, 0.9197, 0.08029, 0.8833, 0.05045, 0.8418, 0.02827, 0.7968, 0.01461, 0.75, 0.01, 0.7032, 0.01461, 0.6582, 0.02827, 0.6167, 0.05045, 0.5803, 0.08029, 0.5504, 0.1167, 0.5283, 0.1582, 0.5146, 0.2032, 0.51, 0.25, 0.5146, 0.2968, 0.5283, 0.3418, 0.5504, 0.3833, 0.5803, 0.4197, 0.6167, 0.4496, 0.6582, 0.4717, 0.7032, 0.4854, 0.25, 0.5, 0.2188, 0.5, 0.2188, 0.5, 0.25, 0.5, 0.5, 1.0, 0.5312, 1.0, 0.5312, 1.0, 0.5, 1.0, 0.2188, 1.0, 0.25, 1.0, 0.25, 1.0, 0.2188, 1.0, 0.7812, 0.5, 0.75, 0.5, 0.75, 0.5, 0.7812, 0.5, 0.5, 0.5, 0.4688, 0.5, 0.4688, 0.5, 0.5, 0.5, 0.75, 1.0, 0.7812, 1.0, 0.7812, 1.0, 0.75, 1.0, 0.2188, 0.5, 0.1875, 0.5, 0.1875, 0.5, 0.2188, 0.5, 0.4688, 1.0, 0.5, 1.0, 0.5, 1.0, 0.4688, 1.0, 0.1875, 1.0, 0.2188, 1.0, 0.2188, 1.0, 0.1875, 1.0, 0.75, 0.5, 0.7188, 0.5, 0.7188, 0.5, 0.75, 0.5, 0.4688, 0.5, 0.4375, 0.5, 0.4375, 0.5, 0.4688, 0.5, 0.7188, 1.0, 0.75, 1.0, 0.75, 1.0, 0.7188, 1.0, 1.0, 0.5, 0.9688, 0.5, 0.9688, 0.5, 1.0, 0.5, 0.1875, 0.5, 0.1562, 0.5, 0.1562, 0.5, 0.1875, 0.5, 0.4375, 1.0, 0.4688, 1.0, 0.4688, 1.0, 0.4375, 1.0, 0.9688, 1.0, 1.0, 1.0, 1.0, 1.0, 0.9688, 1.0, 0.1562, 1.0, 0.1875, 1.0, 0.1875, 1.0, 0.1562, 1.0, 0.7188, 0.5, 0.6875, 0.5, 0.6875, 0.5, 0.7188, 0.5, 0.4375, 0.5, 0.4062, 0.5, 0.4062, 0.5, 0.4375, 0.5, 0.6875, 1.0, 0.7188, 1.0, 0.7188, 1.0, 0.6875, 1.0, 0.1562, 0.5, 0.125, 0.5, 0.125, 0.5, 0.1562, 0.5, 0.4062, 1.0, 0.4375, 1.0, 0.4375, 1.0, 0.4062, 1.0, 0.9688, 0.5, 0.9375, 0.5, 0.9375, 0.5, 0.9688, 0.5, 0.125, 1.0, 0.1562, 1.0, 0.1562, 1.0, 0.125, 1.0, 0.6875, 0.5, 0.6562, 0.5, 0.6562, 0.5, 0.6875, 0.5, 0.9375, 1.0, 0.9688, 1.0, 0.9688, 1.0, 0.9375, 1.0, 0.4062, 0.5, 0.375, 0.5, 0.375, 0.5, 0.4062, 0.5, 0.6562, 1.0, 0.6875, 1.0, 0.6875, 1.0, 0.6562, 1.0, 0.125, 0.5, 0.09375, 0.5, 0.09375, 0.5, 0.125, 0.5, 0.375, 1.0, 0.4062, 1.0, 0.4062, 1.0, 0.375, 1.0, 0.9375, 0.5, 0.9062, 0.5, 0.9062, 0.5, 0.9375, 0.5, 0.09375, 1.0, 0.125, 1.0, 0.125, 1.0, 0.09375, 1.0, 0.6562, 0.5, 0.625, 0.5, 0.625, 0.5, 0.6562, 0.5, 0.9062, 1.0, 0.9375, 1.0, 0.9375, 1.0, 0.9062, 1.0, 0.375, 0.5, 0.3438, 0.5, 0.3438, 0.5, 0.375, 0.5, 0.625, 1.0, 0.6562, 1.0, 0.6562, 1.0, 0.625, 1.0, 0.09375, 0.5, 0.0625, 0.5, 0.0625, 0.5, 0.09375, 0.5, 0.3438, 1.0, 0.375, 1.0, 0.375, 1.0, 0.3438, 1.0, 0.9062, 0.5, 0.875, 0.5, 0.875, 0.5, 0.9062, 0.5, 0.0625, 1.0, 0.09375, 1.0, 0.09375, 1.0, 0.0625, 1.0, 0.625, 0.5, 0.5938, 0.5, 0.5938, 0.5, 0.625, 0.5, 0.875, 1.0, 0.9062, 1.0, 0.9062, 1.0, 0.875, 1.0, 0.3438, 0.5, 0.3125, 0.5, 0.3125, 0.5, 0.3438, 0.5, 0.5938, 1.0, 0.625, 1.0, 0.625, 1.0, 0.5938, 1.0, 0.0625, 0.5, 0.03125, 0.5, 0.03125, 0.5, 0.0625, 0.5, 0.3125, 1.0, 0.3438, 1.0, 0.3438, 1.0, 0.3125, 1.0, 0.875, 0.5, 0.8438, 0.5, 0.8438, 0.5, 0.875, 0.5, 0.03125, 1.0, 0.0625, 1.0, 0.0625, 1.0, 0.03125, 1.0, 0.5938, 0.5, 0.5625, 0.5, 0.5625, 0.5, 0.5938, 0.5, 0.8438, 1.0, 0.875, 1.0, 0.875, 1.0, 0.8438, 1.0, 0.3125, 0.5, 0.2812, 0.5, 0.2812, 0.5, 0.3125, 0.5, 0.5625, 1.0, 0.5938, 1.0, 0.5938, 1.0, 0.5625, 1.0, 0.03125, 0.5, 0.0, 0.5, 0.0, 0.5, 0.03125, 0.5, 0.2812, 1.0, 0.3125, 1.0, 0.3125, 1.0, 0.2812, 1.0, 0.8438, 0.5, 0.8125, 0.5, 0.8125, 0.5, 0.8438, 0.5, 0.0, 1.0, 0.03125, 1.0, 0.03125, 1.0, 0.0, 1.0, 0.5625, 0.5, 0.5312, 0.5, 0.5312, 0.5, 0.5625, 0.5, 0.8125, 1.0, 0.8438, 1.0, 0.8438, 1.0, 0.8125, 1.0, 0.2812, 0.5, 0.25, 0.5, 0.25, 0.5, 0.2812, 0.5, 0.5312, 1.0, 0.5625, 1.0, 0.5625, 1.0, 0.5312, 1.0, 0.25, 1.0, 0.2812, 1.0, 0.2812, 1.0, 0.25, 1.0, 0.8125, 0.5, 0.7812, 0.5, 0.7812, 0.5, 0.8125, 0.5, 0.03125, 0.5, 0.03125, 0.6, 0.0, 0.6, 0.0, 0.5, 0.03125, 0.65, 0.03125, 0.7, 0.0, 0.7, 0.0, 0.65, 0.03125, 0.7, 0.03125, 0.8, 0.0, 0.8, 0.0, 0.7, 0.03125, 0.85, 0.03125, 0.9, 0.0, 0.9, 0.0, 0.85, 0.0625, 0.5, 0.0625, 0.6, 0.03125, 0.6, 0.03125, 0.5, 0.0625, 0.65, 0.0625, 0.7, 0.03125, 0.7, 0.03125, 0.65, 0.0625, 0.7, 0.0625, 0.8, 0.03125, 0.8, 0.03125, 0.7, 0.0625, 0.85, 0.0625, 0.9, 0.03125, 0.9, 0.03125, 0.85, 0.09375, 0.5, 0.09375, 0.6, 0.0625, 0.6, 0.0625, 0.5, 0.09375, 0.65, 0.09375, 0.7, 0.0625, 0.7, 0.0625, 0.65, 0.09375, 0.7, 0.09375, 0.8, 0.0625, 0.8, 0.0625, 0.7, 0.09375, 0.85, 0.09375, 0.9, 0.0625, 0.9, 0.0625, 0.85, 0.125, 0.5, 0.125, 0.6, 0.09375, 0.6, 0.09375, 0.5, 0.125, 0.65, 0.125, 0.7, 0.09375, 0.7, 0.09375, 0.65, 0.125, 0.7, 0.125, 0.8, 0.09375, 0.8, 0.09375, 0.7, 0.125, 0.85, 0.125, 0.9, 0.09375, 0.9, 0.09375, 0.85, 0.1562, 0.5, 0.1562, 0.6, 0.125, 0.6, 0.125, 0.5, 0.1562, 0.65, 0.1562, 0.7, 0.125, 0.7, 0.125, 0.65, 0.1562, 0.7, 0.1562, 0.8, 0.125, 0.8, 0.125, 0.7, 0.1562, 0.85, 0.1562, 0.9, 0.125, 0.9, 0.125, 0.85, 0.1875, 0.5, 0.1875, 0.6, 0.1562, 0.6, 0.1562, 0.5, 0.1875, 0.65, 0.1875, 0.7, 0.1562, 0.7, 0.1562, 0.65, 0.1875, 0.7, 0.1875, 0.8, 0.1562, 0.8, 0.1562, 0.7, 0.1875, 0.85, 0.1875, 0.9, 0.1562, 0.9, 0.1562, 0.85, 0.2188, 0.5, 0.2188, 0.6, 0.1875, 0.6, 0.1875, 0.5, 0.2188, 0.65, 0.2188, 0.7, 0.1875, 0.7, 0.1875, 0.65, 0.2188, 0.7, 0.2188, 0.8, 0.1875, 0.8, 0.1875, 0.7, 0.2188, 0.85, 0.2188, 0.9, 0.1875, 0.9, 0.1875, 0.85, 0.25, 0.5, 0.25, 0.6, 0.2188, 0.6, 0.2188, 0.5, 0.25, 0.65, 0.25, 0.7, 0.2188, 0.7, 0.2188, 0.65, 0.25, 0.7, 0.25, 0.8, 0.2188, 0.8, 0.2188, 0.7, 0.25, 0.85, 0.25, 0.9, 0.2188, 0.9, 0.2188, 0.85, 0.2812, 0.5, 0.2812, 0.6, 0.25, 0.6, 0.25, 0.5, 0.2812, 0.65, 0.2812, 0.7, 0.25, 0.7, 0.25, 0.65, 0.2812, 0.7, 0.2812, 0.8, 0.25, 0.8, 0.25, 0.7, 0.2812, 0.85, 0.2812, 0.9, 0.25, 0.9, 0.25, 0.85, 0.3125, 0.5, 0.3125, 0.6, 0.2812, 0.6, 0.2812, 0.5, 0.3125, 0.65, 0.3125, 0.7, 0.2812, 0.7, 0.2812, 0.65, 0.3125, 0.7, 0.3125, 0.8, 0.2812, 0.8, 0.2812, 0.7, 0.3125, 0.85, 0.3125, 0.9, 0.2812, 0.9, 0.2812, 0.85, 0.3438, 0.5, 0.3438, 0.6, 0.3125, 0.6, 0.3125, 0.5, 0.3438, 0.65, 0.3438, 0.7, 0.3125, 0.7, 0.3125, 0.65, 0.3438, 0.7, 0.3438, 0.8, 0.3125, 0.8, 0.3125, 0.7, 0.3438, 0.85, 0.3438, 0.9, 0.3125, 0.9, 0.3125, 0.85, 0.375, 0.5, 0.375, 0.6, 0.3438, 0.6, 0.3438, 0.5, 0.375, 0.65, 0.375, 0.7, 0.3438, 0.7, 0.3438, 0.65, 0.375, 0.7, 0.375, 0.8, 0.3438, 0.8, 0.3438, 0.7, 0.375, 0.85, 0.375, 0.9, 0.3438, 0.9, 0.3438, 0.85, 0.4062, 0.5, 0.4062, 0.6, 0.375, 0.6, 0.375, 0.5, 0.4062, 0.65, 0.4062, 0.7, 0.375, 0.7, 0.375, 0.65, 0.4062, 0.7, 0.4063, 0.8, 0.375, 0.8, 0.375, 0.7, 0.4063, 0.85, 0.4063, 0.9, 0.375, 0.9, 0.375, 0.85, 0.4375, 0.5, 0.4375, 0.6, 0.4062, 0.6, 0.4062, 0.5, 0.4375, 0.65, 0.4375, 0.7, 0.4062, 0.7, 0.4062, 0.65, 0.4375, 0.7, 0.4375, 0.8, 0.4063, 0.8, 0.4062, 0.7, 0.4375, 0.85, 0.4375, 0.9, 0.4063, 0.9, 0.4063, 0.85, 0.4688, 0.5, 0.4688, 0.6, 0.4375, 0.6, 0.4375, 0.5, 0.4688, 0.65, 0.4687, 0.7, 0.4375, 0.7, 0.4375, 0.65, 0.4687, 0.7, 0.4688, 0.8, 0.4375, 0.8, 0.4375, 0.7, 0.4688, 0.85, 0.4688, 0.9, 0.4375, 0.9, 0.4375, 0.85, 0.5, 0.5, 0.5, 0.6, 0.4688, 0.6, 0.4688, 0.5, 0.5, 0.65, 0.5, 0.7, 0.4687, 0.7, 0.4688, 0.65, 0.5, 0.7, 0.5, 0.8, 0.4688, 0.8, 0.4687, 0.7, 0.5, 0.85, 0.5, 0.9, 0.4688, 0.9, 0.4688, 0.85, 0.5312, 0.5, 0.5312, 0.6, 0.5, 0.6, 0.5, 0.5, 0.5312, 0.65, 0.5312, 0.7, 0.5, 0.7, 0.5, 0.65, 0.5312, 0.7, 0.5312, 0.8, 0.5, 0.8, 0.5, 0.7, 0.5312, 0.85, 0.5312, 0.9, 0.5, 0.9, 0.5, 0.85, 0.5625, 0.5, 0.5625, 0.6, 0.5312, 0.6, 0.5312, 0.5, 0.5625, 0.65, 0.5625, 0.7, 0.5312, 0.7, 0.5312, 0.65, 0.5625, 0.7, 0.5625, 0.8, 0.5312, 0.8, 0.5312, 0.7, 0.5625, 0.85, 0.5625, 0.9, 0.5312, 0.9, 0.5312, 0.85, 0.5938, 0.5, 0.5938, 0.6, 0.5625, 0.6, 0.5625, 0.5, 0.5938, 0.65, 0.5938, 0.7, 0.5625, 0.7, 0.5625, 0.65, 0.5938, 0.7, 0.5938, 0.8, 0.5625, 0.8, 0.5625, 0.7, 0.5938, 0.85, 0.5938, 0.9, 0.5625, 0.9, 0.5625, 0.85, 0.625, 0.5, 0.625, 0.6, 0.5938, 0.6, 0.5938, 0.5, 0.625, 0.65, 0.625, 0.7, 0.5938, 0.7, 0.5938, 0.65, 0.625, 0.7, 0.625, 0.8, 0.5938, 0.8, 0.5938, 0.7, 0.625, 0.85, 0.625, 0.9, 0.5938, 0.9, 0.5938, 0.85, 0.6562, 0.5, 0.6562, 0.6, 0.625, 0.6, 0.625, 0.5, 0.6562, 0.65, 0.6562, 0.7, 0.625, 0.7, 0.625, 0.65, 0.6562, 0.7, 0.6563, 0.8, 0.625, 0.8, 0.625, 0.7, 0.6563, 0.85, 0.6563, 0.9, 0.625, 0.9, 0.625, 0.85, 0.6875, 0.5, 0.6875, 0.6, 0.6562, 0.6, 0.6562, 0.5, 0.8125, 0.7, 0.7812, 0.7, 0.7812, 0.7, 0.8125, 0.7, 0.6875, 0.7, 0.6875, 0.8, 0.6563, 0.8, 0.6562, 0.7, 0.6875, 0.9, 0.6563, 0.9, 0.6563, 0.9, 0.6875, 0.9, 0.7188, 0.5, 0.7188, 0.6, 0.6875, 0.6, 0.6875, 0.5, 0.7812, 0.6, 0.8125, 0.6, 0.8125, 0.6, 0.7812, 0.6, 0.7188, 0.7, 0.7188, 0.8, 0.6875, 0.8, 0.6875, 0.7, 0.6563, 0.8, 0.6875, 0.8, 0.6875, 0.8, 0.6563, 0.8, 0.75, 0.5, 0.75, 0.6, 0.7188, 0.6, 0.7188, 0.5, 0.7812, 0.9, 0.75, 0.9, 0.75, 0.9, 0.7812, 0.9, 0.75, 0.7, 0.75, 0.8, 0.7188, 0.8, 0.7188, 0.7, 0.6875, 0.7, 0.6562, 0.7, 0.6562, 0.7, 0.6875, 0.7, 0.7812, 0.5, 0.7812, 0.6, 0.75, 0.6, 0.75, 0.5, 0.75, 0.8, 0.7812, 0.8, 0.7812, 0.8, 0.75, 0.8, 0.7812, 0.7, 0.7812, 0.8, 0.75, 0.8, 0.75, 0.7, 0.6562, 0.6, 0.6875, 0.6, 0.6875, 0.6, 0.6562, 0.6, 0.8125, 0.5, 0.8125, 0.6, 0.7812, 0.6, 0.7812, 0.5, 0.7812, 0.7, 0.75, 0.7, 0.75, 0.7, 0.7812, 0.7, 0.8125, 0.7, 0.8125, 0.8, 0.7812, 0.8, 0.7812, 0.7, 0.8438, 0.65, 0.8437, 0.7, 0.8437, 0.7, 0.8438, 0.65, 0.8438, 0.5, 0.8438, 0.6, 0.8125, 0.6, 0.8125, 0.5, 0.75, 0.6, 0.7812, 0.6, 0.7812, 0.6, 0.75, 0.6, 0.8437, 0.7, 0.8438, 0.8, 0.8125, 0.8, 0.8125, 0.7, 0.75, 0.9, 0.7188, 0.9, 0.7188, 0.9, 0.75, 0.9, 0.875, 0.5, 0.875, 0.6, 0.8438, 0.6, 0.8438, 0.5, 0.875, 0.65, 0.875, 0.7, 0.8437, 0.7, 0.8438, 0.65, 0.875, 0.7, 0.875, 0.8, 0.8438, 0.8, 0.8437, 0.7, 0.875, 0.85, 0.875, 0.9, 0.8438, 0.9, 0.8438, 0.85, 0.9062, 0.5, 0.9062, 0.6, 0.875, 0.6, 0.875, 0.5, 0.9062, 0.65, 0.9062, 0.7, 0.875, 0.7, 0.875, 0.65, 0.9062, 0.7, 0.9062, 0.8, 0.875, 0.8, 0.875, 0.7, 0.9062, 0.85, 0.9062, 0.9, 0.875, 0.9, 0.875, 0.85, 0.9375, 0.5, 0.9375, 0.6, 0.9062, 0.6, 0.9062, 0.5, 0.9375, 0.65, 0.9375, 0.7, 0.9062, 0.7, 0.9062, 0.65, 0.9375, 0.7, 0.9375, 0.8, 0.9062, 0.8, 0.9062, 0.7, 0.9375, 0.85, 0.9375, 0.9, 0.9062, 0.9, 0.9062, 0.85, 0.9688, 0.5, 0.9688, 0.6, 0.9375, 0.6, 0.9375, 0.5, 0.9688, 0.65, 0.9688, 0.7, 0.9375, 0.7, 0.9375, 0.65, 0.9688, 0.7, 0.9688, 0.8, 0.9375, 0.8, 0.9375, 0.7, 0.9688, 0.85, 0.9688, 0.9, 0.9375, 0.9, 0.9375, 0.85, 1.0, 0.5, 1.0, 0.6, 0.9688, 0.6, 0.9688, 0.5, 1.0, 0.65, 1.0, 0.7, 0.9688, 0.7, 0.9688, 0.65, 1.0, 0.7, 1.0, 0.8, 0.9688, 0.8, 0.9688, 0.7, 1.0, 0.85, 1.0, 0.9, 0.9688, 0.9, 0.9688, 0.85, 0.6875, 0.65, 0.6875, 0.7, 0.6562, 0.7, 0.6562, 0.65, 0.6875, 0.85, 0.6875, 0.9, 0.6563, 0.9, 0.6563, 0.85, 0.7188, 0.65, 0.7188, 0.7, 0.6875, 0.7, 0.6875, 0.65, 0.7188, 0.85, 0.7188, 0.9, 0.6875, 0.9, 0.6875, 0.85, 0.75, 0.65, 0.75, 0.7, 0.7188, 0.7, 0.7188, 0.65, 0.75, 0.85, 0.75, 0.9, 0.7188, 0.9, 0.7188, 0.85, 0.7812, 0.65, 0.7812, 0.7, 0.75, 0.7, 0.75, 0.65, 0.7812, 0.85, 0.7812, 0.9, 0.75, 0.9, 0.75, 0.85, 0.8125, 0.65, 0.8125, 0.7, 0.7812, 0.7, 0.7812, 0.65, 0.8125, 0.85, 0.8125, 0.9, 0.7812, 0.9, 0.7812, 0.85, 0.8438, 0.65, 0.8437, 0.7, 0.8125, 0.7, 0.8125, 0.65, 0.8438, 0.85, 0.8438, 0.9, 0.8125, 0.9, 0.8125, 0.85, 0.6875, 0.6, 0.7188, 0.6, 0.7188, 0.6, 0.6875, 0.6, 0.7812, 0.8, 0.8125, 0.8, 0.8125, 0.8, 0.7812, 0.8, 0.7188, 0.7, 0.6875, 0.7, 0.6875, 0.7, 0.7188, 0.7, 0.8125, 0.9, 0.7812, 0.9, 0.7812, 0.9, 0.8125, 0.9, 0.6875, 0.8, 0.7188, 0.8, 0.7188, 0.8, 0.6875, 0.8, 0.8125, 0.6, 0.8438, 0.6, 0.8438, 0.6, 0.8125, 0.6, 0.7188, 0.9, 0.6875, 0.9, 0.6875, 0.9, 0.7188, 0.9, 0.6563, 0.85, 0.6563, 0.8, 0.6563, 0.8, 0.6563, 0.85, 0.8437, 0.7, 0.8125, 0.7, 0.8125, 0.7, 0.8437, 0.7, 0.7188, 0.6, 0.75, 0.6, 0.75, 0.6, 0.7188, 0.6, 0.8125, 0.8, 0.8438, 0.8, 0.8438, 0.8, 0.8125, 0.8, 0.75, 0.7, 0.7188, 0.7, 0.7188, 0.7, 0.75, 0.7, 0.6562, 0.65, 0.6562, 0.6, 0.6562, 0.6, 0.6562, 0.65, 0.8438, 0.9, 0.8125, 0.9, 0.8125, 0.9, 0.8438, 0.9, 0.7188, 0.8, 0.75, 0.8, 0.75, 0.8, 0.7188, 0.8, 0.8438, 0.85, 0.8438, 0.9, 0.8438, 0.9, 0.8438, 0.85, 0.6562, 0.7, 0.6562, 0.65, 0.6562, 0.65, 0.6562, 0.7, 0.8438, 0.6, 0.8438, 0.65, 0.8125, 0.65, 0.8125, 0.6, 0.8125, 0.6, 0.8125, 0.65, 0.7812, 0.65, 0.7812, 0.6, 0.7812, 0.6, 0.7812, 0.65, 0.75, 0.65, 0.75, 0.6, 0.75, 0.6, 0.75, 0.65, 0.7188, 0.65, 0.7188, 0.6, 0.7188, 0.6, 0.7188, 0.65, 0.6875, 0.65, 0.6875, 0.6, 0.6875, 0.6, 0.6875, 0.65, 0.6562, 0.65, 0.6562, 0.6, 1.0, 0.6, 1.0, 0.65, 0.9688, 0.65, 0.9688, 0.6, 0.9688, 0.6, 0.9688, 0.65, 0.9375, 0.65, 0.9375, 0.6, 0.9375, 0.6, 0.9375, 0.65, 0.9062, 0.65, 0.9062, 0.6, 0.9062, 0.6, 0.9062, 0.65, 0.875, 0.65, 0.875, 0.6, 0.875, 0.6, 0.875, 0.65, 0.8438, 0.65, 0.8438, 0.6, 0.8438, 0.6, 0.8438, 0.65, 0.8438, 0.65, 0.8438, 0.6, 0.6562, 0.6, 0.6562, 0.65, 0.625, 0.65, 0.625, 0.6, 0.625, 0.6, 0.625, 0.65, 0.5938, 0.65, 0.5938, 0.6, 0.5938, 0.6, 0.5938, 0.65, 0.5625, 0.65, 0.5625, 0.6, 0.5625, 0.6, 0.5625, 0.65, 0.5312, 0.65, 0.5312, 0.6, 0.5312, 0.6, 0.5312, 0.65, 0.5, 0.65, 0.5, 0.6, 0.5, 0.6, 0.5, 0.65, 0.4688, 0.65, 0.4688, 0.6, 0.4688, 0.6, 0.4688, 0.65, 0.4375, 0.65, 0.4375, 0.6, 0.4375, 0.6, 0.4375, 0.65, 0.4062, 0.65, 0.4062, 0.6, 0.4062, 0.6, 0.4062, 0.65, 0.375, 0.65, 0.375, 0.6, 0.375, 0.6, 0.375, 0.65, 0.3438, 0.65, 0.3438, 0.6, 0.3438, 0.6, 0.3438, 0.65, 0.3125, 0.65, 0.3125, 0.6, 0.3125, 0.6, 0.3125, 0.65, 0.2812, 0.65, 0.2812, 0.6, 0.2812, 0.6, 0.2812, 0.65, 0.25, 0.65, 0.25, 0.6, 0.25, 0.6, 0.25, 0.65, 0.2188, 0.65, 0.2188, 0.6, 0.2188, 0.6, 0.2188, 0.65, 0.1875, 0.65, 0.1875, 0.6, 0.1875, 0.6, 0.1875, 0.65, 0.1562, 0.65, 0.1562, 0.6, 0.1562, 0.6, 0.1562, 0.65, 0.125, 0.65, 0.125, 0.6, 0.125, 0.6, 0.125, 0.65, 0.09375, 0.65, 0.09375, 0.6, 0.09375, 0.6, 0.09375, 0.65, 0.0625, 0.65, 0.0625, 0.6, 0.0625, 0.6, 0.0625, 0.65, 0.03125, 0.65, 0.03125, 0.6, 0.03125, 0.6, 0.03125, 0.65, 0.0, 0.65, 0.0, 0.6, 0.8438, 0.8, 0.8438, 0.85, 0.8438, 0.85, 0.8438, 0.8, 0.6563, 0.9, 0.6563, 0.85, 0.6563, 0.85, 0.6563, 0.9, 0.8438, 0.8, 0.8438, 0.85, 0.8125, 0.85, 0.8125, 0.8, 0.8125, 0.8, 0.8125, 0.85, 0.7812, 0.85, 0.7812, 0.8, 0.7812, 0.8, 0.7812, 0.85, 0.75, 0.85, 0.75, 0.8, 0.75, 0.8, 0.75, 0.85, 0.7188, 0.85, 0.7188, 0.8, 0.7188, 0.8, 0.7188, 0.85, 0.6875, 0.85, 0.6875, 0.8, 0.6875, 0.8, 0.6875, 0.85, 0.6563, 0.85, 0.6563, 0.8, 1.0, 0.8, 1.0, 0.85, 0.9688, 0.85, 0.9688, 0.8, 0.9688, 0.8, 0.9688, 0.85, 0.9375, 0.85, 0.9375, 0.8, 0.9375, 0.8, 0.9375, 0.85, 0.9062, 0.85, 0.9062, 0.8, 0.9062, 0.8, 0.9062, 0.85, 0.875, 0.85, 0.875, 0.8, 0.875, 0.8, 0.875, 0.85, 0.8438, 0.85, 0.8438, 0.8, 0.6563, 0.8, 0.6563, 0.85, 0.625, 0.85, 0.625, 0.8, 0.625, 0.8, 0.625, 0.85, 0.5938, 0.85, 0.5938, 0.8, 0.5938, 0.8, 0.5938, 0.85, 0.5625, 0.85, 0.5625, 0.8, 0.5625, 0.8, 0.5625, 0.85, 0.5312, 0.85, 0.5312, 0.8, 0.5312, 0.8, 0.5312, 0.85, 0.5, 0.85, 0.5, 0.8, 0.5, 0.8, 0.5, 0.85, 0.4688, 0.85, 0.4688, 0.8, 0.4688, 0.8, 0.4688, 0.85, 0.4375, 0.85, 0.4375, 0.8, 0.4375, 0.8, 0.4375, 0.85, 0.4063, 0.85, 0.4063, 0.8, 0.4063, 0.8, 0.4063, 0.85, 0.375, 0.85, 0.375, 0.8, 0.375, 0.8, 0.375, 0.85, 0.3438, 0.85, 0.3438, 0.8, 0.3438, 0.8, 0.3438, 0.85, 0.3125, 0.85, 0.3125, 0.8, 0.3125, 0.8, 0.3125, 0.85, 0.2812, 0.85, 0.2812, 0.8, 0.2812, 0.8, 0.2812, 0.85, 0.25, 0.85, 0.25, 0.8, 0.25, 0.8, 0.25, 0.85, 0.2188, 0.85, 0.2188, 0.8, 0.2188, 0.8, 0.2188, 0.85, 0.1875, 0.85, 0.1875, 0.8, 0.1875, 0.8, 0.1875, 0.85, 0.1562, 0.85, 0.1562, 0.8, 0.1562, 0.8, 0.1562, 0.85, 0.125, 0.85, 0.125, 0.8, 0.125, 0.8, 0.125, 0.85, 0.09375, 0.85, 0.09375, 0.8, 0.09375, 0.8, 0.09375, 0.85, 0.0625, 0.85, 0.0625, 0.8, 0.0625, 0.8, 0.0625, 0.85, 0.03125, 0.85, 0.03125, 0.8, 0.03125, 0.8, 0.03125, 0.85, 0.0, 0.85, 0.0, 0.8])
me_cylinder.materials.append(mat_curtain_pole)
me_cylinder.update()
me_plane_001 = bpy.data.meshes.new('Plane.001')
me_plane_001.from_pydata([(0.02822, -0.1426, 0.01983), (0.02822, -0.1426, -0.3848), (-0.02522, -0.03372, 0.01983), (-0.02522, -0.03372, -0.3848), (0.02822, -0.04581, 0.01983), (-0.02522, -0.05791, 0.01983), (0.02822, -0.07, 0.01983), (-0.02522, -0.08209, 0.01983), (0.02822, -0.09419, 0.01983), (-0.02522, -0.1063, 0.01983), (0.02822, -0.1184, 0.01983), (-0.02522, -0.1305, 0.01983), (-0.02522, -0.1305, -0.3848), (0.02822, -0.1184, -0.3848), (-0.02522, -0.1063, -0.3848), (0.02822, -0.09419, -0.3848), (-0.02522, -0.08209, -0.3848), (0.02822, -0.07, -0.3848), (-0.02522, -0.05791, -0.3848), (0.02822, -0.04581, -0.3848), (0.02822, 0.07564, 0.01983), (0.02822, 0.07564, -0.3848), (-0.02522, 0.1384, 0.01983), (-0.02522, 0.1384, -0.3848), (0.02822, 0.1314, 0.01983), (-0.02522, 0.1244, 0.01983), (0.02822, 0.1174, 0.01983), (-0.02522, 0.1105, 0.01983), (0.02822, 0.1035, 0.01983), (-0.02522, 0.09654, 0.01983), (0.02822, 0.08957, 0.01983), (-0.02522, 0.08261, 0.01983), (-0.02522, 0.08261, -0.3848), (0.02822, 0.08957, -0.3848), (-0.02522, 0.09654, -0.3848), (0.02822, 0.1035, -0.3848), (-0.02522, 0.1105, -0.3848), (0.02822, 0.1174, -0.3848), (-0.02522, 0.1244, -0.3848), (0.02822, 0.1314, -0.3848)], [], [(4, 19, 3, 2), (0, 1, 12, 11), (11, 12, 13, 10), (10, 13, 14, 9), (9, 14, 15, 8), (8, 15, 16, 7), (7, 16, 17, 6), (6, 17, 18, 5), (5, 18, 19, 4), (24, 39, 23, 22), (20, 21, 32, 31), (31, 32, 33, 30), (30, 33, 34, 29), (29, 34, 35, 28), (28, 35, 36, 27), (27, 36, 37, 26), (26, 37, 38, 25), (25, 38, 39, 24)])
_uv = me_plane_001.uv_layers.new(name='UVMap')
_uv.uv.foreach_set('vector', [0.0, 0.8889, 1.0, 0.8889, 1.0, 1.0, 0.0, 1.0, 0.0, 0.0, 1.0, 0.0, 1.0, 0.1111, 0.0, 0.1111, 0.0, 0.1111, 1.0, 0.1111, 1.0, 0.2222, 0.0, 0.2222, 0.0, 0.2222, 1.0, 0.2222, 1.0, 0.3333, 0.0, 0.3333, 0.0, 0.3333, 1.0, 0.3333, 1.0, 0.4444, 0.0, 0.4444, 0.0, 0.4444, 1.0, 0.4444, 1.0, 0.5556, 0.0, 0.5556, 0.0, 0.5556, 1.0, 0.5556, 1.0, 0.6667, 0.0, 0.6667, 0.0, 0.6667, 1.0, 0.6667, 1.0, 0.7778, 0.0, 0.7778, 0.0, 0.7778, 1.0, 0.7778, 1.0, 0.8889, 0.0, 0.8889, 0.0, 0.9692, 1.0, 0.9692, 1.0, 1.08, 0.0, 1.08, 0.0, 0.08031, 1.0, 0.08031, 1.0, 0.1914, 0.0, 0.1914, 0.0, 0.1914, 1.0, 0.1914, 1.0, 0.3025, 0.0, 0.3025, 0.0, 0.3025, 1.0, 0.3025, 1.0, 0.4136, 0.0, 0.4136, 0.0, 0.4136, 1.0, 0.4136, 1.0, 0.5248, 0.0, 0.5248, 0.0, 0.5248, 1.0, 0.5248, 1.0, 0.6359, 0.0, 0.6359, 0.0, 0.6359, 1.0, 0.6359, 1.0, 0.747, 0.0, 0.747, 0.0, 0.747, 1.0, 0.747, 1.0, 0.8581, 0.0, 0.8581, 0.0, 0.8581, 1.0, 0.8581, 1.0, 0.9692, 0.0, 0.9692])
me_plane_001.materials.append(mat_curtains)
me_plane_001.update()
me_cube_003 = bpy.data.meshes.new('Cube.003')
me_cube_003.from_pydata([(3.117, -6.996, 0.5488), (-5.0, 5.946, 0.5488), (-5.0, -6.996, 0.5488), (-5.0, -8.326, 7.994), (-5.83, 5.946, 0.5488), (3.117, -7.826, 0.5488), (-5.83, -6.996, 8.176), (-5.83, -7.826, 8.176), (3.117, -6.896, 8.176), (-4.9, -6.896, 8.176), (-4.9, 5.946, 8.176), (-5.83, 5.946, 8.176), (3.117, -7.826, 8.176), (-5.0, -7.826, 8.176), (-5.83, 5.946, 7.994), (-5.0, 5.946, 7.994), (-5.0, -6.996, 7.994), (3.117, -6.996, 7.994), (3.117, -7.826, 7.994), (-5.0, -3.822, 0.5488), (-5.0, -1.787, 0.5488), (3.117, -8.326, 0.5488), (-4.9, -3.782, 8.176), (-4.9, -1.763, 8.176), (-5.83, -3.822, 8.176), (-5.83, -1.787, 8.176), (-5.0, -1.787, 7.994), (-5.0, -3.822, 7.994), (-5.0, -8.326, 0.5488), (-5.83, -8.326, 0.5488), (-5.83, -8.326, 3.438), (-5.0, 5.946, 6.867), (-5.0, 5.946, 3.438), (3.117, -6.996, 6.867), (3.117, -6.996, 3.438), (-5.83, 5.946, 3.438), (-5.83, 5.946, 6.867), (-5.0, -6.996, 3.438), (-5.0, -6.996, 6.867), (3.117, -7.826, 3.438), (3.117, -7.826, 6.867), (-5.83, -1.787, 3.438), (-5.83, -1.787, 6.867), (-5.83, -3.822, 3.438), (-5.83, -3.822, 6.867), (-5.0, -3.822, 3.438), (-5.0, -3.822, 6.867), (-5.0, -1.787, 3.438), (-5.0, -1.787, 6.867), (-6.33, -6.996, 0.5488), (-6.33, -7.826, 0.5488), (-6.33, 5.946, 0.5488), (-6.33, -1.787, 0.5488), (-6.33, -7.826, 3.438), (-6.33, -6.996, 8.176), (-6.33, -7.826, 8.176), (-6.33, -1.787, 8.176), (-6.33, 5.946, 8.176), (-6.33, -6.996, 3.438), (-6.33, 5.946, 7.994), (-6.33, -7.826, 7.994), (-6.33, -6.996, 7.994), (-6.33, 5.946, 6.867), (-6.33, -1.787, 7.994), (-6.33, -3.822, 0.5488), (-6.33, -3.822, 8.176), (-6.33, -3.822, 7.994), (-6.33, -1.787, 6.867), (-6.33, -3.822, 6.867), (-6.33, -7.826, 6.867), (-6.33, -6.996, 6.867), (-6.33, 5.946, 3.438), (-6.33, -1.787, 3.438), (-6.33, -3.822, 3.438), (-5.0, -8.326, 8.176), (3.117, -8.326, 8.176), (-5.83, -8.326, 8.176), (3.117, -8.326, 7.994), (-5.83, -8.326, 7.994), (-5.0, -8.326, 6.867), (3.117, -8.326, 6.867), (-5.83, -8.326, 6.867), (-5.0, -8.326, 3.438), (3.117, -8.326, 3.438), (-6.33, -8.326, 8.176), (-6.33, -8.326, 0.5488), (-6.33, -8.326, 3.438), (-6.33, -8.326, 6.867), (-6.33, -8.326, 7.994), (-5.0, 5.946, 3.339), (3.117, -6.996, 3.339), (-5.83, -8.326, 3.339), (-5.83, 5.946, 3.339), (-5.0, -6.996, 3.339), (3.117, -7.826, 3.339), (-5.0, -3.822, 3.339), (-5.0, -1.787, 3.339), (-6.33, -7.826, 3.339), (-6.33, -6.996, 3.339), (-6.33, 5.946, 3.339), (-6.33, -1.787, 3.339), (-6.33, -3.822, 3.339), (-5.0, -8.326, 3.339), (3.117, -8.326, 3.339), (-6.33, -8.326, 3.339), (-4.944, -3.822, 3.339), (-4.944, -3.822, 3.438), (-4.944, -1.787, 3.339), (-4.944, -1.787, 3.438), (3.117, -6.977, 8.096), (-4.9, -6.977, 8.096)], [], [(15, 14, 11, 10), (97, 50, 85, 104), (43, 41, 72, 73), (9, 6, 7, 13), (23, 10, 11, 25), (8, 9, 13, 12), (17, 16, 9, 8), (11, 14, 59, 57), (55, 60, 88, 84), (18, 17, 8, 12), (26, 15, 10, 23), (48, 31, 15, 26), (40, 33, 17, 18), (33, 38, 16, 17), (7, 55, 84, 76), (25, 11, 57, 56), (31, 36, 14, 15), (24, 25, 56, 65), (38, 46, 27, 16), (46, 48, 26, 27), (16, 27, 22, 9), (27, 26, 23, 22), (44, 43, 73, 68), (6, 24, 65, 54), (9, 22, 24, 6), (22, 23, 25, 24), (36, 35, 71, 62), (40, 18, 77, 80), (47, 45, 106, 108), (46, 45, 43, 44), (93, 95, 45, 37), (37, 45, 46, 38), (69, 53, 86, 87), (48, 46, 44, 42), (92, 4, 51, 99), (41, 42, 67, 72), (89, 92, 35, 32), (32, 35, 36, 31), (7, 6, 54, 55), (18, 12, 75, 77), (13, 7, 76, 74), (60, 69, 87, 88), (90, 93, 37, 34), (34, 37, 38, 33), (12, 13, 74, 75), (39, 40, 80, 83), (94, 90, 34, 39), (39, 34, 33, 40), (96, 89, 32, 47), (47, 32, 31, 48), (45, 47, 41, 43), (47, 48, 42, 41), (61, 60, 55, 54), (66, 61, 54, 65), (68, 70, 61, 66), (70, 69, 60, 61), (62, 67, 63, 59), (67, 68, 66, 63), (59, 63, 56, 57), (63, 66, 65, 56), (100, 101, 73, 72), (99, 100, 72, 71), (71, 72, 67, 62), (98, 97, 53, 58), (58, 53, 69, 70), (101, 98, 58, 73), (73, 58, 70, 68), (14, 36, 62, 59), (42, 44, 68, 67), (78, 3, 74, 76), (3, 77, 75, 74), (79, 80, 77, 3), (81, 79, 3, 78), (78, 76, 84, 88), (91, 30, 86, 104), (91, 102, 82, 30), (30, 82, 79, 81), (30, 81, 87, 86), (81, 78, 88, 87), (102, 103, 83, 82), (82, 83, 80, 79), (94, 39, 83, 103), (5, 94, 103, 21), (28, 21, 103, 102), (29, 28, 102, 91), (29, 91, 104, 85), (64, 49, 98, 101), (49, 50, 97, 98), (51, 52, 100, 99), (52, 64, 101, 100), (20, 1, 89, 96), (5, 0, 90, 94), (0, 2, 93, 90), (1, 4, 92, 89), (35, 92, 99, 71), (2, 19, 95, 93), (19, 20, 96, 95), (53, 97, 104, 86), (105, 107, 108, 106), (96, 47, 108, 107), (45, 95, 105, 106), (95, 96, 107, 105), (9, 8, 109, 110)])
me_cube_003.polygons.foreach_set('material_index', [0, 1, 0, 0, 0, 0, 0, 0, 0, 0, 0, 1, 1, 1, 0, 0, 1, 0, 1, 1, 0, 0, 1, 0, 0, 0, 1, 1, 0, 1, 1, 1, 1, 1, 1, 1, 1, 1, 0, 0, 0, 1, 1, 1, 0, 1, 1, 1, 1, 1, 0, 1, 0, 0, 1, 1, 1, 1, 0, 0, 1, 1, 1, 1, 1, 1, 1, 1, 1, 0, 0, 1, 1, 0, 1, 1, 1, 1, 1, 1, 1, 1, 1, 1, 1, 1, 1, 1, 1, 1, 1, 1, 1, 1, 1, 1, 1, 1, 0, 0, 0, 1, 2])
_uv = me_cube_003.uv_layers.new(name='UVMap')
_uv.uv.foreach_set('vector', [0.7702, 0.4991, 0.7702, 0.514, 0.7561, 0.514, 0.7561, 0.4902, 0.1475, 0.8018, 0.2275, 0.8018, 0.2275, 0.8018, 0.1475, 0.8018, 0.1447, 0.7311, 0.1447, 0.6024, 0.1447, 0.6024, 0.1447, 0.7311, 0.2809, 0.02386, 0.257, 0.01491, 0.257, 0.0, 0.2719, 0.0, 0.2809, 0.204, 0.2809, 0.4009, 0.257, 0.4009, 0.257, 0.1994, 0.514, 0.02386, 0.2809, 0.02386, 0.2719, 0.0, 0.514, 0.0, 0.771, 0.514, 0.771, 0.7561, 0.7561, 0.7472, 0.7561, 0.514, 0.7561, 0.514, 0.7702, 0.514, 0.7702, 0.514, 0.7561, 0.514, 2.48e-08, 0.8018, 0.01416, 0.8018, 0.01416, 0.8018, 2.48e-08, 0.8018, 0.258, 0.4009, 0.258, 0.4158, 0.2439, 0.4248, 0.2439, 0.4009, 0.5289, 0.5705, 0.5289, 0.772, 0.514, 0.772, 0.514, 0.5751, 0.5881, 0.5705, 0.5881, 0.772, 0.5289, 0.772, 0.5289, 0.5705, 0.3172, 0.4009, 0.3172, 0.4158, 0.258, 0.4158, 0.258, 0.4009, 0.8302, 0.514, 0.8302, 0.7561, 0.771, 0.7561, 0.771, 0.514, 0.257, 0.0, 0.257, 0.0, 0.257, 0.0, 0.257, 0.0, 0.257, 0.1994, 0.257, 0.4009, 0.257, 0.4009, 0.257, 0.1994, 0.8294, 0.4991, 0.8294, 0.514, 0.7702, 0.514, 0.7702, 0.4991, 0.257, 0.07071, 0.257, 0.1994, 0.257, 0.1994, 0.257, 0.07071, 0.5881, 0.386, 0.5881, 0.4418, 0.5289, 0.4418, 0.5289, 0.386, 0.5881, 0.4418, 0.5881, 0.5705, 0.5289, 0.5705, 0.5289, 0.4418, 0.5289, 0.386, 0.5289, 0.4418, 0.514, 0.4495, 0.514, 0.3949, 0.5289, 0.4418, 0.5289, 0.5705, 0.514, 0.5751, 0.514, 0.4495, 0.0736, 0.7311, 0.1447, 0.7311, 0.1447, 0.7311, 0.0736, 0.7311, 0.257, 0.01491, 0.257, 0.07071, 0.257, 0.07071, 0.257, 0.01491, 0.2809, 0.02386, 0.2809, 0.07836, 0.257, 0.07071, 0.257, 0.01491, 0.2809, 0.07836, 0.2809, 0.204, 0.257, 0.1994, 0.257, 0.07071, 0.8294, 0.514, 0.9002, 0.514, 0.9002, 0.514, 0.8294, 0.514, 0.3172, 0.4009, 0.258, 0.4009, 0.258, 0.4009, 0.3172, 0.4009, 0.659, 0.5705, 0.659, 0.4418, 0.659, 0.4418, 0.659, 0.5705, 0.5881, 0.4418, 0.659, 0.4418, 0.1447, 0.7311, 0.0736, 0.7311, 0.6618, 0.386, 0.6618, 0.4418, 0.659, 0.4418, 0.659, 0.386, 0.659, 0.386, 0.659, 0.4418, 0.5881, 0.4418, 0.5881, 0.386, 0.0736, 0.8018, 0.1447, 0.8018, 0.1447, 0.8018, 0.0736, 0.8018, 0.5881, 0.5705, 0.5881, 0.4418, 0.0736, 0.7311, 0.0736, 0.6024, 0.9031, 0.514, 0.9827, 0.514, 0.9827, 0.514, 0.9031, 0.514, 0.1447, 0.6024, 0.0736, 0.6024, 0.0736, 0.6024, 0.1447, 0.6024, 0.9031, 0.4991, 0.9031, 0.514, 0.9002, 0.514, 0.9002, 0.4991, 0.9002, 0.4991, 0.9002, 0.514, 0.8294, 0.514, 0.8294, 0.4991, 0.257, 0.0, 0.257, 0.01491, 0.257, 0.01491, 0.257, 0.0, 0.258, 0.4009, 0.2439, 0.4009, 0.2439, 0.4009, 0.258, 0.4009, 0.2719, 0.0, 0.257, 0.0, 0.257, 0.0, 0.2719, 0.0, 0.01416, 0.8018, 0.0736, 0.8018, 0.0736, 0.8018, 0.01416, 0.8018, 0.9039, 0.514, 0.9039, 0.7561, 0.9011, 0.7561, 0.9011, 0.514, 0.9011, 0.514, 0.9011, 0.7561, 0.8302, 0.7561, 0.8302, 0.514, 0.514, 0.0, 0.2719, 0.0, 0.2719, 0.0, 0.514, 0.0, 0.388, 0.4009, 0.3172, 0.4009, 0.3172, 0.4009, 0.388, 0.4009, 0.3908, 0.4009, 0.3908, 0.4158, 0.388, 0.4158, 0.388, 0.4009, 0.388, 0.4009, 0.388, 0.4158, 0.3172, 0.4158, 0.3172, 0.4009, 0.6618, 0.5705, 0.6618, 0.772, 0.659, 0.772, 0.659, 0.5705, 0.659, 0.5705, 0.659, 0.772, 0.5881, 0.772, 0.5881, 0.5705, 0.659, 0.4418, 0.659, 0.5705, 0.1447, 0.6024, 0.1447, 0.7311, 0.659, 0.5705, 0.5881, 0.5705, 0.0736, 0.6024, 0.1447, 0.6024, 0.01416, 0.7869, 0.01416, 0.8018, 2.48e-08, 0.8018, 2.592e-08, 0.7869, 0.01416, 0.7311, 0.01416, 0.7869, 2.592e-08, 0.7869, 3.013e-08, 0.7311, 0.0736, 0.7311, 0.0736, 0.7869, 0.01416, 0.7869, 0.01416, 0.7311, 0.0736, 0.7869, 0.0736, 0.8018, 0.01416, 0.8018, 0.01416, 0.7869, 0.0736, 0.4009, 0.0736, 0.6024, 0.01416, 0.6024, 0.01416, 0.4009, 0.0736, 0.6024, 0.0736, 0.7311, 0.01416, 0.7311, 0.01416, 0.6024, 0.01416, 0.4009, 0.01416, 0.6024, 3.985e-08, 0.6024, 5.506e-08, 0.4009, 0.01416, 0.6024, 0.01416, 0.7311, 3.013e-08, 0.7311, 3.985e-08, 0.6024, 0.1475, 0.6024, 0.1475, 0.7311, 0.1447, 0.7311, 0.1447, 0.6024, 0.1475, 0.4009, 0.1475, 0.6024, 0.1447, 0.6024, 0.1447, 0.4009, 0.1447, 0.4009, 0.1447, 0.6024, 0.0736, 0.6024, 0.0736, 0.4009, 0.1475, 0.7869, 0.1475, 0.8018, 0.1447, 0.8018, 0.1447, 0.7869, 0.1447, 0.7869, 0.1447, 0.8018, 0.0736, 0.8018, 0.0736, 0.7869, 0.1475, 0.7311, 0.1475, 0.7869, 0.1447, 0.7869, 0.1447, 0.7311, 0.1447, 0.7311, 0.1447, 0.7869, 0.0736, 0.7869, 0.0736, 0.7311, 0.7702, 0.514, 0.8294, 0.514, 0.8294, 0.514, 0.7702, 0.514, 0.0736, 0.6024, 0.0736, 0.7311, 0.0736, 0.7311, 0.0736, 0.6024, 0.7703, 1.268e-09, 0.7703, 0.01491, 0.7561, 0.01491, 0.7561, 1.992e-10, 0.7703, 0.01491, 0.7703, 0.257, 0.7561, 0.257, 0.7561, 0.01491, 0.8297, 0.01491, 0.8297, 0.257, 0.7703, 0.257, 0.7703, 0.01491, 0.8297, 5.756e-09, 0.8297, 0.01491, 0.7703, 0.01491, 0.7703, 1.268e-09, 0.7703, 1.268e-09, 0.7561, 1.992e-10, 0.7561, 1.992e-10, 0.7703, 1.268e-09, 0.9037, 1.134e-08, 0.9008, 1.112e-08, 0.9008, 1.112e-08, 0.9037, 1.134e-08, 0.9037, 1.134e-08, 0.9037, 0.01491, 0.9008, 0.01491, 0.9008, 1.112e-08, 0.9008, 1.112e-08, 0.9008, 0.01491, 0.8297, 0.01491, 0.8297, 5.756e-09, 0.9008, 1.112e-08, 0.8297, 5.756e-09, 0.8297, 5.756e-09, 0.9008, 1.112e-08, 0.8297, 5.756e-09, 0.7703, 1.268e-09, 0.7703, 1.268e-09, 0.8297, 5.756e-09, 0.9037, 0.01491, 0.9037, 0.257, 0.9008, 0.257, 0.9008, 0.01491, 0.9008, 0.01491, 0.9008, 0.257, 0.8297, 0.257, 0.8297, 0.01491, 0.3908, 0.4009, 0.388, 0.4009, 0.388, 0.4009, 0.3908, 0.4009, 0.4704, 0.4009, 0.3908, 0.4009, 0.3908, 0.4009, 0.4704, 0.4009, 0.9836, 0.01491, 0.9836, 0.257, 0.9037, 0.257, 0.9037, 0.01491, 0.9836, 1.737e-08, 0.9836, 0.01491, 0.9037, 0.01491, 0.9037, 1.134e-08, 0.9836, 1.737e-08, 0.9037, 1.134e-08, 0.9037, 1.134e-08, 0.9836, 1.737e-08, 0.2275, 0.7311, 0.2275, 0.7869, 0.1475, 0.7869, 0.1475, 0.7311, 0.2275, 0.7869, 0.2275, 0.8018, 0.1475, 0.8018, 0.1475, 0.7869, 0.2275, 0.4009, 0.2275, 0.6024, 0.1475, 0.6024, 0.1475, 0.4009, 0.2275, 0.6024, 0.2275, 0.7311, 0.1475, 0.7311, 0.1475, 0.6024, 0.7414, 0.5705, 0.7414, 0.772, 0.6618, 0.772, 0.6618, 0.5705, 0.4704, 0.4009, 0.4704, 0.4158, 0.3908, 0.4158, 0.3908, 0.4009, 0.9835, 0.514, 0.9835, 0.7561, 0.9039, 0.7561, 0.9039, 0.514, 0.9827, 0.4991, 0.9827, 0.514, 0.9031, 0.514, 0.9031, 0.4991, 0.9002, 0.514, 0.9031, 0.514, 0.9031, 0.514, 0.9002, 0.514, 0.7414, 0.386, 0.7414, 0.4418, 0.6618, 0.4418, 0.6618, 0.386, 0.7414, 0.4418, 0.7414, 0.5705, 0.6618, 0.5705, 0.6618, 0.4418, 0.1447, 0.8018, 0.1475, 0.8018, 0.1475, 0.8018, 0.1447, 0.8018, 0.6618, 0.4418, 0.6618, 0.5705, 0.659, 0.5705, 0.659, 0.4418, 0.6618, 0.5705, 0.659, 0.5705, 0.659, 0.5705, 0.6618, 0.5705, 0.659, 0.4418, 0.6618, 0.4418, 0.6618, 0.4418, 0.659, 0.4418, 0.6618, 0.4418, 0.6618, 0.5705, 0.6618, 0.5705, 0.6618, 0.4418, 0.7561, 0.7472, 0.7561, 0.514, 0.7561, 0.514, 0.7561, 0.7472])
me_cube_003.materials.append(mat_woodfloor)
me_cube_003.materials.append(mat_wall)
me_cube_003.materials.append(mat_ceiling)
me_cube_003.use_mirror_vertex_groups = False
me_cube_003.update()
me_cube_006 = bpy.data.meshes.new('Cube.006')
me_cube_006.from_pydata([(-7.236, -5.476, -20.94), (-7.236, -0.4576, 24.12), (-7.236, -5.476, 2.054), (-7.236, -5.476, 8.092), (-7.236, -5.476, 24.12), (-7.236, 36.96, 8.092), (-7.236, 36.96, 2.054), (-7.236, -0.4576, 8.092), (-7.236, -0.4576, 2.054), (-7.236, -0.4576, -20.94), (-7.236, 36.96, 24.12), (-7.236, 36.96, -20.94), (-7.236, -43.04, -20.94), (-7.236, -43.04, 2.054), (-7.236, -43.04, 8.092), (-7.236, -43.04, 24.12)], [], [(5, 7, 1, 10), (11, 9, 8, 6), (6, 8, 7, 5), (7, 3, 4, 1), (9, 0, 2, 8), (2, 13, 14, 3), (3, 14, 15, 4), (0, 12, 13, 2)])
me_cube_006.polygons.foreach_set('material_index', [2, 2, 2, 2, 2, 2, 2, 2])
_uv = me_cube_006.uv_layers.new(name='UVMap')
_uv.uv.foreach_set('vector', [0.0, 0.0, 0.0, 0.0, 0.0, 0.0, 0.0, 0.0, 0.0, 0.0, 0.0, 0.0, 0.0, 0.0, 0.0, 0.0, 0.0, 0.0, 0.0, 0.0, 0.0, 0.0, 0.0, 0.0, 0.0, 0.0, 0.0, 0.0, 0.0, 0.0, 0.0, 0.0, 0.0, 0.0, 0.0, 0.0, 0.0, 0.0, 0.0, 0.0, 0.0, 0.0, 0.0, 0.0, 0.0, 0.0, 0.0, 0.0, 0.0, 0.0, 0.0, 0.0, 0.0, 0.0, 0.0, 0.0, 0.0, 0.0, 0.0, 0.0, 0.0, 0.0, 0.0, 0.0])
me_cube_006.materials.append(mat_woodfloor)
me_cube_006.materials.append(mat_wall)
me_cube_006.materials.append(mat_ceiling)
me_cube_006.use_mirror_vertex_groups = False
me_cube_006.update()
me_cube_005 = bpy.data.meshes.new('Cube.005')
me_cube_005.from_pydata([(-0.3127, -0.5964, -0.07506), (-0.3127, -0.5964, 0.05505), (-0.3127, 0.8352, -0.07506), (-0.3127, 0.8352, 0.05505), (0.6349, -0.5964, -0.07506), (0.6349, -0.5964, 0.05505), (0.6349, 0.8352, -0.07506), (0.6349, 0.8352, 0.05505)], [], [(0, 1, 3, 2), (2, 3, 7, 6), (6, 7, 5, 4), (4, 5, 1, 0), (2, 6, 4, 0), (7, 3, 1, 5)])
_uv = me_cube_005.uv_layers.new(name='UVMap')
_uv.uv.foreach_set('vector', [0.375, 0.0, 0.625, 0.0, 0.625, 0.25, 0.375, 0.25, 0.375, 0.25, 0.625, 0.25, 0.625, 0.5, 0.375, 0.5, 0.375, 0.5, 0.625, 0.5, 0.625, 0.75, 0.375, 0.75, 0.375, 0.75, 0.625, 0.75, 0.625, 1.0, 0.375, 1.0, 0.125, 0.5, 0.375, 0.5, 0.375, 0.75, 0.125, 0.75, 0.625, 0.5, 0.875, 0.5, 0.875, 0.75, 0.625, 0.75])
me_cube_005.materials.append(mat_woodfloor)
me_cube_005.update()
me_plane = bpy.data.meshes.new('Plane')
me_plane.from_pydata([(-0.3447, -0.4623, 0.0), (0.3447, -0.4623, 0.0), (-0.3447, 0.4623, 0.0), (0.3447, 0.4623, 0.0), (0.1603, 0.0, 0.01399)], [], [(0, 1, 3, 2), (0, 4, 2)])
_uv = me_plane.uv_layers.new(name='UVMap')
_uv.uv.foreach_set('vector', [0.7456, 1.0, -1.104e-08, 1.0, 6.446e-08, 4.866e-15, 0.7456, 5.629e-08, 0.7456, 1.0, 0.1993, 0.5, 0.7456, 5.629e-08])
me_plane.materials.append(mat_letter)
me_plane.update()
me_cube_001 = bpy.data.meshes.new('Cube.001')
me_cube_001.from_pydata([(-1.0, -1.0, 1.918), (-1.0, -1.0, 2.0), (-1.0, 1.0, 1.918), (-1.0, 1.0, 2.0), (0.9429, -1.0, 1.918), (0.9429, -1.0, 2.0), (0.9429, 1.0, 1.918), (0.9429, 1.0, 2.0), (0.8974, 1.0, 1.918), (0.8974, 1.0, 2.0), (0.8974, -1.0, 1.918), (0.8974, -1.0, 2.0), (-1.0, 1.0, -0.001021), (-1.0, -1.0, -0.001021), (0.8974, 1.0, -0.001021), (0.8974, -1.0, -0.001021)], [], [(0, 1, 3, 2), (8, 9, 7, 6), (6, 7, 5, 4), (10, 11, 1, 0), (8, 6, 4, 10), (9, 3, 1, 11), (7, 9, 11, 5), (8, 10, 15, 14), (4, 5, 11, 10), (2, 3, 9, 8), (12, 14, 15, 13), (2, 8, 14, 12), (0, 2, 12, 13), (10, 0, 13, 15)])
_uv = me_cube_001.uv_layers.new(name='UVMap')
_uv.uv.foreach_set('vector', [0.375, 0.0, 0.625, 0.0, 0.625, 0.25, 0.375, 0.25, 0.375, 0.4872, 0.625, 0.4872, 0.625, 0.5, 0.375, 0.5, 0.375, 0.5, 0.625, 0.5, 0.625, 0.75, 0.375, 0.75, 0.375, 0.7628, 0.625, 0.7628, 0.625, 1.0, 0.375, 1.0, 0.3622, 0.5, 0.375, 0.5, 0.375, 0.75, 0.3622, 0.75, 0.6378, 0.5, 0.875, 0.5, 0.875, 0.75, 0.6378, 0.75, 0.625, 0.5, 0.6378, 0.5, 0.6378, 0.75, 0.625, 0.75, 0.3622, 0.5, 0.3622, 0.75, 0.3622, 0.75, 0.3622, 0.5, 0.375, 0.75, 0.625, 0.75, 0.625, 0.7628, 0.375, 0.7628, 0.375, 0.25, 0.625, 0.25, 0.625, 0.4872, 0.375, 0.4872, 0.125, 0.5, 0.3622, 0.5, 0.3622, 0.75, 0.125, 0.75, 0.375, 0.25, 0.375, 0.4872, 0.375, 0.4872, 0.375, 0.25, 0.375, 0.0, 0.375, 0.25, 0.375, 0.25, 0.375, 0.0, 0.375, 0.7628, 0.375, 1.0, 0.375, 1.0, 0.375, 0.7628])
me_cube_001.materials.append(mat_coutnertop)
me_cube_001.update()
me_cube_002 = bpy.data.meshes.new('Cube.002')
me_cube_002.from_pydata([(-0.291, -0.9232, 1.66), (-0.03408, -0.9788, 1.716), (-0.03407, -0.9788, -1.716), (-0.291, -0.9232, -1.66), (-0.291, 0.9232, -1.66), (-0.03408, 0.9788, -1.716), (-0.03408, 0.9788, 1.716), (-0.291, 0.9232, 1.66), (-0.04117, 0.1065, -1.717), (-0.04117, -0.1065, -1.717), (-0.291, 0.1634, -1.66), (-0.291, -0.1634, -1.66), (-0.04117, -0.1065, 1.717), (-0.04117, 0.1065, 1.717), (-0.291, -0.1634, 1.66), (-0.291, 0.1634, 1.66), (-0.04102, -0.9797, -0.8143), (-0.04835, -0.9232, -0.5073), (-0.04102, -0.9797, 0.5642), (-0.04102, -0.9797, 0.8143), (-0.291, -0.9232, -0.8713), (-0.291, -0.9232, -0.5073), (-0.291, -0.9232, 0.5073), (-0.291, -0.9232, 0.8713), (-0.04102, 0.9797, 0.8143), (-0.04835, 0.9232, 0.5073), (-0.04102, 0.9797, -0.5642), (-0.04102, 0.9797, -0.8143), (-0.291, 0.9232, 0.8713), (-0.291, 0.9232, 0.5073), (-0.291, 0.9232, -0.5073), (-0.291, 0.9232, -0.8713), (-0.04835, -0.1628, -0.8713), (-0.04835, 0.1628, -0.8713), (-0.291, 0.1628, -0.8713), (-0.291, -0.1628, -0.8713), (-0.04835, 0.1628, 0.8713), (-0.04835, -0.1628, 0.8713), (-0.291, -0.1628, 0.8713), (-0.291, 0.1628, 0.8713), (-0.04835, -0.1058, 0.5642), (-0.291, -0.1628, 0.5073), (-0.04835, -0.1058, -0.5642), (-0.291, -0.1628, -0.5073), (-0.04835, 0.1058, -0.5642), (-0.291, 0.1628, -0.5073), (-0.04835, 0.1628, 0.5073), (-0.291, 0.1628, 0.5073), (-0.3211, -1.155, 1.758), (-0.0183, -1.155, 1.758), (-0.0183, -1.155, -1.758), (-0.3211, -1.155, -1.758), (-0.3211, 1.155, -1.758), (-0.0183, 1.155, -1.758), (-0.0183, 1.155, 1.758), (-0.3211, 1.155, 1.758), (-0.0183, -1.155, -0.7736), (-0.0183, -1.155, -0.6329), (-0.0183, -1.155, 0.6329), (-0.0183, -1.155, 0.7736), (-0.3211, -1.155, -0.7736), (-0.3211, -1.155, -0.6329), (-0.3211, -1.155, 0.6329), (-0.3211, -1.155, 0.7736), (-0.0183, 1.155, 0.7736), (-0.0183, 1.155, 0.6329), (-0.0183, 1.155, -0.6329), (-0.0183, 1.155, -0.7736), (-0.3211, 1.155, 0.7736), (-0.3211, 1.155, 0.6329), (-0.3211, 1.155, -0.6329), (-0.3211, 1.155, -0.7736), (-0.3211, -1.017, 1.897), (-0.0183, -1.017, 1.897), (-0.0183, -1.017, -1.897), (-0.3211, -1.017, -1.897), (-0.3211, 1.017, -1.897), (-0.0183, 1.017, -1.897), (-0.0183, 1.017, 1.897), (-0.3211, 1.017, 1.897), (-0.0183, 0.06938, -1.897), (-0.0183, -0.06939, -1.897), (-0.3211, 0.06938, -1.897), (-0.3211, -0.06939, -1.897), (-0.0183, -0.06939, 1.897), (-0.0183, 0.06938, 1.897), (-0.3211, -0.06939, 1.897), (-0.3211, 0.06938, 1.897), (-0.3211, -1.155, 1.897), (-0.0183, -1.155, 1.897), (-0.0183, -1.155, -1.897), (-0.3211, -1.155, -1.897), (-0.3211, 1.155, -1.897), (-0.0183, 1.155, -1.897), (-0.0183, 1.155, 1.897), (-0.3211, 1.155, 1.897), (-0.04835, 0.1634, 1.66), (-0.04835, 0.9232, 1.66), (-0.04835, 0.9232, -0.8713), (-0.04835, 0.9232, -1.66), (-0.04835, -0.9232, 0.8713), (-0.04835, -0.9232, 1.66), (-0.04835, -0.1634, -1.66), (-0.04835, -0.9232, -1.66), (-0.04835, 0.1634, -1.66), (-0.04835, -0.1634, 1.66), (-0.04835, -0.9232, -0.8713), (-0.04102, -0.9797, -0.5642), (-0.04835, -0.9232, 0.5073), (-0.04835, 0.9232, 0.8713), (-0.04102, 0.9797, 0.5642), (-0.04835, 0.9232, -0.5073), (-0.04835, 0.1058, -0.8143), (-0.04835, -0.1058, -0.8143), (-0.04835, -0.1058, 0.8143), (-0.04835, 0.1058, 0.8143), (-0.04835, -0.1628, 0.5073), (-0.04835, -0.1628, -0.5073), (-0.04835, 0.1628, -0.5073), (-0.04835, 0.1058, 0.5642), (-0.02562, 1.099, -0.7736), (-0.0238, 1.098, -1.758), (-0.02562, -1.099, 0.7736), (-0.0238, -1.098, 1.758), (-0.0238, -1.098, -1.758), (-0.02562, -1.099, -0.7736), (-0.02562, -1.099, -0.6329), (-0.02562, -1.099, 0.6329), (-0.0238, 1.098, 1.758), (-0.02562, 1.099, 0.7736), (-0.02562, 1.099, 0.6329), (-0.02562, 1.099, -0.6329), (-0.02548, 0.06938, 1.84), (-0.02371, 1.017, 1.84), (-0.02548, -0.06939, -1.84), (-0.02371, -1.017, -1.84), (-0.02371, 1.017, -1.84), (-0.02548, 0.06938, -1.84), (-0.02371, -1.017, 1.84), (-0.02548, -0.06939, 1.84), (-0.02557, 1.098, -1.84), (-0.02556, 1.098, 1.84), (-0.02556, -1.098, 1.84), (-0.02556, -1.098, -1.84), (0.0111, 0.1065, -1.717), (0.0111, -0.1065, -1.717), (0.0111, -0.1065, 1.717), (0.0111, 0.1065, 1.717), (0.01125, -0.9797, -0.8143), (0.01125, -0.9797, -0.5642), (0.01125, -0.9797, 0.5642), (0.01125, -0.9797, 0.8143), (0.01125, 0.9797, 0.8143), (0.01125, 0.9797, 0.5642), (0.01125, 0.9797, -0.5642), (0.01125, 0.9797, -0.8143), (0.003931, 0.1058, -0.8143), (0.003931, -0.1058, -0.8143), (0.003931, -0.1058, 0.8143), (0.003931, 0.1058, 0.8143), (0.003931, -0.1058, 0.5642), (0.003931, 0.1058, 0.5642), (0.003931, 0.1058, -0.5642), (0.003931, -0.1058, -0.5642), (0.02665, 1.099, -0.7736), (0.02848, 1.098, -1.758), (0.02666, -1.099, 0.7736), (0.02848, -1.098, 1.758), (0.02848, -1.098, -1.758), (0.02666, -1.099, -0.7736), (0.02666, -1.099, -0.6329), (0.02666, -1.099, 0.6329), (0.02848, 1.098, 1.758), (0.02666, 1.099, 0.7736), (0.02666, 1.099, 0.6329), (0.02666, 1.099, -0.6329), (0.0182, 0.9788, -1.716), (0.0182, 0.9788, 1.716), (0.0182, -0.9788, 1.716), (0.0182, -0.9788, -1.716), (0.0268, 0.06938, 1.84), (0.02857, 1.017, 1.84), (0.0268, -0.06939, -1.84), (0.02857, -1.017, -1.84), (0.02857, 1.017, -1.84), (0.0268, 0.06938, -1.84), (0.02857, -1.017, 1.84), (0.0268, -0.06939, 1.84), (0.02671, 1.098, -1.84), (0.02671, 1.098, 1.84), (0.02671, -1.098, 1.84), (0.02671, -1.098, -1.84)], [], [(105, 101, 0, 14), (109, 97, 7, 28), (106, 103, 3, 20), (104, 99, 4, 10), (103, 102, 11, 3), (97, 96, 15, 7), (101, 100, 23, 0), (108, 17, 21, 22), (99, 98, 31, 4), (43, 117, 116, 41), (111, 25, 29, 30), (45, 43, 41, 47), (118, 45, 47, 46), (6, 24, 152, 177), (10, 34, 33, 104), (11, 35, 34, 10), (102, 32, 35, 11), (123, 122, 166, 167), (24, 115, 159, 152), (14, 38, 37, 105), (15, 39, 38, 14), (96, 36, 39, 15), (38, 39, 47, 41), (120, 131, 175, 164), (22, 41, 116, 108), (23, 38, 41, 22), (100, 37, 38, 23), (140, 121, 165, 188), (107, 18, 150, 149), (20, 35, 32, 106), (21, 43, 35, 20), (17, 117, 43, 21), (34, 35, 43, 45), (26, 44, 162, 154), (30, 45, 118, 111), (31, 34, 45, 30), (98, 33, 34, 31), (131, 130, 174, 175), (2, 16, 148, 179), (28, 39, 36, 109), (29, 47, 39, 28), (25, 46, 47, 29), (121, 120, 164, 165), (30, 29, 69, 70), (20, 3, 51, 60), (31, 30, 70, 71), (112, 27, 155, 156), (130, 129, 173, 174), (21, 20, 60, 61), (4, 31, 71, 52), (142, 123, 167, 190), (22, 21, 61, 62), (132, 139, 187, 180), (1, 12, 146, 178), (23, 22, 62, 63), (0, 23, 63, 48), (44, 119, 161, 162), (129, 128, 172, 173), (139, 138, 186, 187), (28, 7, 55, 68), (5, 8, 144, 176), (29, 28, 68, 69), (42, 107, 149, 163), (0, 48, 88, 72), (7, 15, 87, 79), (14, 0, 72, 86), (9, 2, 179, 145), (18, 40, 160, 150), (4, 52, 92, 76), (15, 14, 86, 87), (10, 4, 76, 82), (51, 3, 75, 91), (11, 10, 82, 83), (19, 1, 178, 151), (114, 19, 151, 158), (55, 7, 79, 95), (134, 137, 185, 182), (27, 5, 176, 155), (143, 135, 183, 191), (3, 11, 83, 75), (40, 42, 163, 160), (137, 136, 184, 185), (6, 13, 96, 97), (5, 27, 98, 99), (1, 19, 100, 101), (2, 9, 102, 103), (8, 5, 99, 104), (12, 1, 101, 105), (16, 2, 103, 106), (18, 107, 17, 108), (24, 6, 97, 109), (26, 110, 25, 111), (112, 8, 104, 33), (9, 113, 32, 102), (114, 12, 105, 37), (13, 115, 36, 96), (42, 40, 116, 117), (19, 114, 37, 100), (40, 18, 108, 116), (107, 42, 117, 17), (119, 44, 118, 46), (27, 112, 33, 98), (44, 26, 111, 118), (115, 24, 109, 36), (110, 119, 46, 25), (113, 16, 106, 32), (120, 121, 53, 67), (122, 123, 49, 59), (124, 125, 56, 50), (125, 126, 57, 56), (126, 127, 58, 57), (127, 122, 59, 58), (128, 129, 64, 54), (129, 130, 65, 64), (130, 131, 66, 65), (131, 120, 67, 66), (132, 133, 78, 85), (134, 135, 74, 81), (136, 137, 80, 77), (137, 134, 81, 80), (138, 139, 84, 73), (139, 132, 85, 84), (140, 136, 77, 93), (133, 141, 94, 78), (142, 138, 73, 89), (135, 143, 90, 74), (143, 124, 50, 90), (123, 142, 89, 49), (121, 140, 93, 53), (141, 128, 54, 94), (144, 156, 157, 145), (163, 162, 161, 160), (146, 158, 159, 147), (150, 160, 158, 151), (159, 158, 160, 161), (148, 157, 163, 149), (154, 162, 156, 155), (157, 156, 162, 163), (152, 159, 161, 153), (150, 151, 166, 171), (155, 176, 165, 164), (177, 152, 173, 172), (152, 153, 174, 173), (151, 178, 167, 166), (153, 154, 175, 174), (179, 148, 169, 168), (154, 155, 164, 175), (148, 149, 170, 169), (149, 150, 171, 170), (176, 144, 185, 184), (144, 145, 182, 185), (179, 168, 191, 183), (167, 178, 186, 190), (165, 176, 184, 188), (145, 179, 183, 182), (177, 172, 189, 181), (178, 146, 187, 186), (147, 177, 181, 180), (146, 147, 180, 187), (119, 110, 153, 161), (110, 26, 154, 153), (136, 140, 188, 184), (16, 113, 157, 148), (133, 132, 180, 181), (125, 124, 168, 169), (8, 112, 156, 144), (141, 133, 181, 189), (128, 141, 189, 172), (126, 125, 169, 170), (113, 9, 145, 157), (135, 134, 182, 183), (124, 143, 191, 168), (127, 126, 170, 171), (12, 114, 158, 146), (138, 142, 190, 186), (122, 127, 171, 166), (115, 13, 147, 159), (13, 6, 177, 147), (53, 93, 92, 52), (93, 77, 76, 92), (77, 80, 82, 76), (80, 81, 83, 82), (81, 74, 75, 83), (74, 90, 91, 75), (90, 50, 51, 91), (50, 56, 60, 51), (56, 57, 61, 60), (57, 58, 62, 61), (58, 59, 63, 62), (59, 49, 48, 63), (49, 89, 88, 48), (89, 73, 72, 88), (73, 84, 86, 72), (84, 85, 87, 86), (85, 78, 79, 87), (78, 94, 95, 79), (94, 54, 55, 95), (54, 64, 68, 55), (64, 65, 69, 68), (65, 66, 70, 69), (66, 67, 71, 70), (67, 53, 52, 71)])
_uv = me_cube_002.uv_layers.new(name='UVMap')
_uv.uv.foreach_set('vector', [0.0736, 0.6882, 0.0736, 0.7311, 0.0736, 0.7311, 0.0736, 0.6882, 0.08782, 0.6024, 0.0736, 0.6024, 0.0736, 0.6024, 0.08782, 0.6024, 0.1305, 0.7311, 0.1447, 0.7311, 0.1447, 0.7311, 0.1305, 0.7311, 0.1447, 0.6453, 0.1447, 0.6024, 0.1447, 0.6024, 0.1447, 0.6453, 0.1447, 0.7311, 0.1447, 0.6882, 0.1447, 0.6882, 0.1447, 0.7311, 0.0736, 0.6024, 0.0736, 0.6453, 0.0736, 0.6453, 0.0736, 0.6024, 0.0736, 0.7311, 0.08782, 0.7311, 0.08782, 0.7311, 0.0736, 0.7311, 0.102, 0.7311, 0.1163, 0.7311, 0.1163, 0.7311, 0.102, 0.7311, 0.1447, 0.6024, 0.1305, 0.6024, 0.1305, 0.6024, 0.1447, 0.6024, 0.1163, 0.7311, 0.1163, 0.7311, 0.102, 0.7311, 0.102, 0.7311, 0.1163, 0.6024, 0.102, 0.6024, 0.102, 0.6024, 0.1163, 0.6024, 0.1163, 0.6024, 0.1163, 0.7311, 0.102, 0.7311, 0.102, 0.6024, 0.1163, 0.6024, 0.1163, 0.6024, 0.102, 0.6024, 0.102, 0.6024, 0.07311, 0.6024, 0.09005, 0.6024, 0.09005, 0.6024, 0.07311, 0.6024, 0.1447, 0.6453, 0.1447, 0.6453, 0.1447, 0.6453, 0.1447, 0.6453, 0.1447, 0.6882, 0.1447, 0.6882, 0.1447, 0.6453, 0.1447, 0.6453, 0.1447, 0.6882, 0.1447, 0.6882, 0.1447, 0.6882, 0.1447, 0.6882, 0.0736, 0.7311, 0.08935, 0.7311, 0.08935, 0.7311, 0.0736, 0.7311, 0.09005, 0.6024, 0.09005, 0.6024, 0.09005, 0.6024, 0.09005, 0.6024, 0.0736, 0.6882, 0.0736, 0.6882, 0.0736, 0.6882, 0.0736, 0.6882, 0.0736, 0.6453, 0.0736, 0.6453, 0.0736, 0.6882, 0.0736, 0.6882, 0.0736, 0.6453, 0.0736, 0.6453, 0.0736, 0.6453, 0.0736, 0.6453, 0.08782, 0.7311, 0.08782, 0.6024, 0.102, 0.6024, 0.102, 0.7311, 0.129, 0.6024, 0.1182, 0.6024, 0.1182, 0.6024, 0.129, 0.6024, 0.102, 0.7311, 0.102, 0.7311, 0.102, 0.7311, 0.102, 0.7311, 0.08782, 0.7311, 0.08782, 0.7311, 0.102, 0.7311, 0.102, 0.7311, 0.08782, 0.7311, 0.08782, 0.7311, 0.08782, 0.7311, 0.08782, 0.7311, 0.1447, 0.6024, 0.1447, 0.6024, 0.1447, 0.6024, 0.1447, 0.6024, 0.1185, 0.7311, 0.09982, 0.7311, 0.09982, 0.7311, 0.1185, 0.7311, 0.1305, 0.7311, 0.1305, 0.7311, 0.1305, 0.7311, 0.1305, 0.7311, 0.1163, 0.7311, 0.1163, 0.7311, 0.1305, 0.7311, 0.1305, 0.7311, 0.1163, 0.7311, 0.1163, 0.7311, 0.1163, 0.7311, 0.1163, 0.7311, 0.1305, 0.6024, 0.1305, 0.7311, 0.1163, 0.7311, 0.1163, 0.6024, 0.1185, 0.6024, 0.1185, 0.6024, 0.1185, 0.6024, 0.1185, 0.6024, 0.1163, 0.6024, 0.1163, 0.6024, 0.1163, 0.6024, 0.1163, 0.6024, 0.1305, 0.6024, 0.1305, 0.6024, 0.1163, 0.6024, 0.1163, 0.6024, 0.1305, 0.6024, 0.1305, 0.6024, 0.1305, 0.6024, 0.1305, 0.6024, 0.1182, 0.6024, 0.1017, 0.6024, 0.1017, 0.6024, 0.1182, 0.6024, 0.1452, 0.7311, 0.1283, 0.7311, 0.1283, 0.7311, 0.1452, 0.7311, 0.08782, 0.6024, 0.08782, 0.6024, 0.08782, 0.6024, 0.08782, 0.6024, 0.102, 0.6024, 0.102, 0.6024, 0.08782, 0.6024, 0.08782, 0.6024, 0.102, 0.6024, 0.102, 0.6024, 0.102, 0.6024, 0.102, 0.6024, 0.1447, 0.6024, 0.129, 0.6024, 0.129, 0.6024, 0.1447, 0.6024, 0.1163, 0.6024, 0.102, 0.6024, 0.102, 0.6024, 0.1163, 0.6024, 0.1305, 0.7311, 0.1447, 0.7311, 0.1447, 0.7311, 0.1305, 0.7311, 0.1305, 0.6024, 0.1163, 0.6024, 0.1163, 0.6024, 0.1305, 0.6024, 0.1283, 0.6024, 0.1283, 0.6024, 0.1283, 0.6024, 0.1283, 0.6024, 0.1017, 0.6024, 0.08935, 0.6024, 0.08935, 0.6024, 0.1017, 0.6024, 0.1163, 0.7311, 0.1305, 0.7311, 0.1305, 0.7311, 0.1163, 0.7311, 0.1447, 0.6024, 0.1305, 0.6024, 0.1305, 0.6024, 0.1447, 0.6024, 0.0736, 0.7311, 0.0736, 0.7311, 0.0736, 0.7311, 0.0736, 0.7311, 0.102, 0.7311, 0.1163, 0.7311, 0.1163, 0.7311, 0.102, 0.7311, 0.0736, 0.65, 0.0736, 0.6836, 0.0736, 0.6836, 0.0736, 0.65, 0.0736, 0.7327, 0.0736, 0.6808, 0.0736, 0.6808, 0.0736, 0.7327, 0.08782, 0.7311, 0.102, 0.7311, 0.102, 0.7311, 0.08782, 0.7311, 0.0736, 0.7311, 0.08782, 0.7311, 0.08782, 0.7311, 0.0736, 0.7311, 0.1185, 0.6024, 0.09982, 0.6024, 0.09982, 0.6024, 0.1185, 0.6024, 0.08935, 0.6024, 0.0736, 0.6024, 0.0736, 0.6024, 0.08935, 0.6024, 0.0736, 0.6836, 0.0736, 0.7311, 0.0736, 0.7311, 0.0736, 0.6836, 0.08782, 0.6024, 0.0736, 0.6024, 0.0736, 0.6024, 0.08782, 0.6024, 0.1447, 0.6008, 0.1447, 0.6528, 0.1447, 0.6528, 0.1447, 0.6008, 0.102, 0.6024, 0.08782, 0.6024, 0.08782, 0.6024, 0.102, 0.6024, 0.1185, 0.7311, 0.1185, 0.7311, 0.1185, 0.7311, 0.1185, 0.7311, 0.0736, 0.7311, 0.0736, 0.7311, 0.0736, 0.7311, 0.0736, 0.7311, 0.0736, 0.6024, 0.0736, 0.6453, 0.0736, 0.6453, 0.0736, 0.6024, 0.0736, 0.6882, 0.0736, 0.7311, 0.0736, 0.7311, 0.0736, 0.6882, 0.1447, 0.6808, 0.1452, 0.7311, 0.1452, 0.7311, 0.1447, 0.6808, 0.09982, 0.7311, 0.09982, 0.7311, 0.09982, 0.7311, 0.09982, 0.7311, 0.1447, 0.6024, 0.1447, 0.6024, 0.1447, 0.6024, 0.1447, 0.6024, 0.0736, 0.6453, 0.0736, 0.6882, 0.0736, 0.6882, 0.0736, 0.6453, 0.1447, 0.6453, 0.1447, 0.6024, 0.1447, 0.6024, 0.1447, 0.6453, 0.1447, 0.7311, 0.1447, 0.7311, 0.1447, 0.7311, 0.1447, 0.7311, 0.1447, 0.6882, 0.1447, 0.6453, 0.1447, 0.6453, 0.1447, 0.6882, 0.09005, 0.7311, 0.0736, 0.7327, 0.0736, 0.7327, 0.09005, 0.7311, 0.09005, 0.7311, 0.09005, 0.7311, 0.09005, 0.7311, 0.09005, 0.7311, 0.0736, 0.6024, 0.0736, 0.6024, 0.0736, 0.6024, 0.0736, 0.6024, 0.1447, 0.6836, 0.1447, 0.65, 0.1447, 0.65, 0.1447, 0.6836, 0.1283, 0.6024, 0.1447, 0.6008, 0.1447, 0.6008, 0.1283, 0.6024, 0.1447, 0.7311, 0.1447, 0.7311, 0.1447, 0.7311, 0.1447, 0.7311, 0.1447, 0.7311, 0.1447, 0.6882, 0.1447, 0.6882, 0.1447, 0.7311, 0.09982, 0.7311, 0.1185, 0.7311, 0.1185, 0.7311, 0.09982, 0.7311, 0.1447, 0.65, 0.1447, 0.6024, 0.1447, 0.6024, 0.1447, 0.65, 0.07311, 0.6024, 0.0736, 0.6528, 0.0736, 0.6453, 0.0736, 0.6024, 0.1447, 0.6008, 0.1283, 0.6024, 0.1305, 0.6024, 0.1447, 0.6024, 0.0736, 0.7327, 0.09005, 0.7311, 0.08782, 0.7311, 0.0736, 0.7311, 0.1452, 0.7311, 0.1447, 0.6808, 0.1447, 0.6882, 0.1447, 0.7311, 0.1447, 0.6528, 0.1447, 0.6008, 0.1447, 0.6024, 0.1447, 0.6453, 0.0736, 0.6808, 0.0736, 0.7327, 0.0736, 0.7311, 0.0736, 0.6882, 0.1283, 0.7311, 0.1452, 0.7311, 0.1447, 0.7311, 0.1305, 0.7311, 0.09982, 0.7311, 0.1185, 0.7311, 0.1163, 0.7311, 0.102, 0.7311, 0.09005, 0.6024, 0.07311, 0.6024, 0.0736, 0.6024, 0.08782, 0.6024, 0.1185, 0.6024, 0.09982, 0.6024, 0.102, 0.6024, 0.1163, 0.6024, 0.1447, 0.6528, 0.1447, 0.6528, 0.1447, 0.6453, 0.1447, 0.6453, 0.1447, 0.6808, 0.1447, 0.6807, 0.1447, 0.6882, 0.1447, 0.6882, 0.0736, 0.6807, 0.0736, 0.6808, 0.0736, 0.6882, 0.0736, 0.6882, 0.0736, 0.6528, 0.0736, 0.6528, 0.0736, 0.6453, 0.0736, 0.6453, 0.1185, 0.7311, 0.09982, 0.7311, 0.102, 0.7311, 0.1163, 0.7311, 0.09005, 0.7311, 0.09005, 0.7311, 0.08782, 0.7311, 0.08782, 0.7311, 0.09982, 0.7311, 0.09982, 0.7311, 0.102, 0.7311, 0.102, 0.7311, 0.1185, 0.7311, 0.1185, 0.7311, 0.1163, 0.7311, 0.1163, 0.7311, 0.09982, 0.6024, 0.1185, 0.6024, 0.1163, 0.6024, 0.102, 0.6024, 0.1283, 0.6024, 0.1283, 0.6024, 0.1305, 0.6024, 0.1305, 0.6024, 0.1185, 0.6024, 0.1185, 0.6024, 0.1163, 0.6024, 0.1163, 0.6024, 0.09005, 0.6024, 0.09005, 0.6024, 0.08782, 0.6024, 0.08782, 0.6024, 0.09982, 0.6024, 0.09982, 0.6024, 0.102, 0.6024, 0.102, 0.6024, 0.1283, 0.7311, 0.1283, 0.7311, 0.1305, 0.7311, 0.1305, 0.7311, 0.129, 0.6024, 0.1447, 0.6024, 0.1447, 0.6024, 0.1305, 0.6024, 0.08935, 0.7311, 0.0736, 0.7311, 0.0736, 0.7311, 0.08782, 0.7311, 0.1447, 0.7311, 0.129, 0.7311, 0.1305, 0.7311, 0.1447, 0.7311, 0.129, 0.7311, 0.1166, 0.7311, 0.1163, 0.7311, 0.1305, 0.7311, 0.1166, 0.7311, 0.1001, 0.7311, 0.102, 0.7311, 0.1163, 0.7311, 0.1001, 0.7311, 0.08935, 0.7311, 0.08782, 0.7311, 0.102, 0.7311, 0.0736, 0.6024, 0.08935, 0.6024, 0.08782, 0.6024, 0.0736, 0.6024, 0.08935, 0.6024, 0.1017, 0.6024, 0.102, 0.6024, 0.08782, 0.6024, 0.1017, 0.6024, 0.1182, 0.6024, 0.1163, 0.6024, 0.102, 0.6024, 0.1182, 0.6024, 0.129, 0.6024, 0.1305, 0.6024, 0.1163, 0.6024, 0.0736, 0.65, 0.0736, 0.6024, 0.0736, 0.6024, 0.0736, 0.6453, 0.1447, 0.6836, 0.1447, 0.7311, 0.1447, 0.7311, 0.1447, 0.6882, 0.1447, 0.6024, 0.1447, 0.65, 0.1447, 0.6453, 0.1447, 0.6024, 0.1447, 0.65, 0.1447, 0.6836, 0.1447, 0.6882, 0.1447, 0.6453, 0.0736, 0.7311, 0.0736, 0.6836, 0.0736, 0.6882, 0.0736, 0.7311, 0.0736, 0.6836, 0.0736, 0.65, 0.0736, 0.6453, 0.0736, 0.6882, 0.1447, 0.6024, 0.1447, 0.6024, 0.1447, 0.6024, 0.1447, 0.6024, 0.0736, 0.6024, 0.0736, 0.6024, 0.0736, 0.6024, 0.0736, 0.6024, 0.0736, 0.7311, 0.0736, 0.7311, 0.0736, 0.7311, 0.0736, 0.7311, 0.1447, 0.7311, 0.1447, 0.7311, 0.1447, 0.7311, 0.1447, 0.7311, 0.1447, 0.7311, 0.1447, 0.7311, 0.1447, 0.7311, 0.1447, 0.7311, 0.0736, 0.7311, 0.0736, 0.7311, 0.0736, 0.7311, 0.0736, 0.7311, 0.1447, 0.6024, 0.1447, 0.6024, 0.1447, 0.6024, 0.1447, 0.6024, 0.0736, 0.6024, 0.0736, 0.6024, 0.0736, 0.6024, 0.0736, 0.6024, 0.1447, 0.6528, 0.1447, 0.6528, 0.1447, 0.6807, 0.1447, 0.6808, 0.1185, 0.7311, 0.1185, 0.6024, 0.09982, 0.6024, 0.09982, 0.7311, 0.0736, 0.6808, 0.0736, 0.6807, 0.0736, 0.6528, 0.0736, 0.6528, 0.09982, 0.7311, 0.09982, 0.7311, 0.09005, 0.7311, 0.09005, 0.7311, 0.09005, 0.625, 0.09005, 0.7086, 0.09982, 0.7311, 0.09982, 0.6024, 0.1283, 0.7311, 0.1283, 0.7311, 0.1185, 0.7311, 0.1185, 0.7311, 0.1185, 0.6024, 0.1185, 0.6024, 0.1283, 0.6024, 0.1283, 0.6024, 0.1283, 0.7086, 0.1283, 0.625, 0.1185, 0.6024, 0.1185, 0.7311, 0.09005, 0.6024, 0.09005, 0.6024, 0.09982, 0.6024, 0.09982, 0.6024, 0.09982, 0.7311, 0.09005, 0.7311, 0.08935, 0.7311, 0.1001, 0.7311, 0.1283, 0.6024, 0.1447, 0.6008, 0.1447, 0.6024, 0.129, 0.6024, 0.07311, 0.6024, 0.09005, 0.6024, 0.08935, 0.6024, 0.0736, 0.6024, 0.09005, 0.6024, 0.09982, 0.6024, 0.1017, 0.6024, 0.08935, 0.6024, 0.09005, 0.7311, 0.0736, 0.7327, 0.0736, 0.7311, 0.08935, 0.7311, 0.09982, 0.6024, 0.1185, 0.6024, 0.1182, 0.6024, 0.1017, 0.6024, 0.1452, 0.7311, 0.1283, 0.7311, 0.129, 0.7311, 0.1447, 0.7311, 0.1185, 0.6024, 0.1283, 0.6024, 0.129, 0.6024, 0.1182, 0.6024, 0.1283, 0.7311, 0.1185, 0.7311, 0.1166, 0.7311, 0.129, 0.7311, 0.1185, 0.7311, 0.09982, 0.7311, 0.1001, 0.7311, 0.1166, 0.7311, 0.1447, 0.6008, 0.1447, 0.6528, 0.1447, 0.65, 0.1447, 0.6024, 0.1447, 0.6528, 0.1447, 0.6808, 0.1447, 0.6836, 0.1447, 0.65, 0.1452, 0.7311, 0.1447, 0.7311, 0.1447, 0.7311, 0.1447, 0.7311, 0.0736, 0.7311, 0.0736, 0.7327, 0.0736, 0.7311, 0.0736, 0.7311, 0.1447, 0.6024, 0.1447, 0.6008, 0.1447, 0.6024, 0.1447, 0.6024, 0.1447, 0.6808, 0.1452, 0.7311, 0.1447, 0.7311, 0.1447, 0.6836, 0.07311, 0.6024, 0.0736, 0.6024, 0.0736, 0.6024, 0.0736, 0.6024, 0.0736, 0.7327, 0.0736, 0.6808, 0.0736, 0.6836, 0.0736, 0.7311, 0.0736, 0.6528, 0.07311, 0.6024, 0.0736, 0.6024, 0.0736, 0.65, 0.0736, 0.6808, 0.0736, 0.6528, 0.0736, 0.65, 0.0736, 0.6836, 0.09982, 0.6024, 0.09982, 0.6024, 0.09982, 0.6024, 0.09982, 0.6024, 0.09982, 0.6024, 0.1185, 0.6024, 0.1185, 0.6024, 0.09982, 0.6024, 0.1447, 0.6024, 0.1447, 0.6024, 0.1447, 0.6024, 0.1447, 0.6024, 0.1283, 0.7311, 0.1283, 0.7311, 0.1283, 0.7311, 0.1283, 0.7311, 0.0736, 0.6024, 0.0736, 0.65, 0.0736, 0.65, 0.0736, 0.6024, 0.129, 0.7311, 0.1447, 0.7311, 0.1447, 0.7311, 0.129, 0.7311, 0.1447, 0.6528, 0.1447, 0.6528, 0.1447, 0.6528, 0.1447, 0.6528, 0.0736, 0.6024, 0.0736, 0.6024, 0.0736, 0.6024, 0.0736, 0.6024, 0.0736, 0.6024, 0.0736, 0.6024, 0.0736, 0.6024, 0.0736, 0.6024, 0.1166, 0.7311, 0.129, 0.7311, 0.129, 0.7311, 0.1166, 0.7311, 0.1447, 0.6807, 0.1447, 0.6808, 0.1447, 0.6808, 0.1447, 0.6807, 0.1447, 0.7311, 0.1447, 0.6836, 0.1447, 0.6836, 0.1447, 0.7311, 0.1447, 0.7311, 0.1447, 0.7311, 0.1447, 0.7311, 0.1447, 0.7311, 0.1001, 0.7311, 0.1166, 0.7311, 0.1166, 0.7311, 0.1001, 0.7311, 0.0736, 0.6808, 0.0736, 0.6807, 0.0736, 0.6807, 0.0736, 0.6808, 0.0736, 0.7311, 0.0736, 0.7311, 0.0736, 0.7311, 0.0736, 0.7311, 0.08935, 0.7311, 0.1001, 0.7311, 0.1001, 0.7311, 0.08935, 0.7311, 0.0736, 0.6528, 0.0736, 0.6528, 0.0736, 0.6528, 0.0736, 0.6528, 0.0736, 0.6528, 0.07311, 0.6024, 0.07311, 0.6024, 0.0736, 0.6528, 0.1447, 0.6024, 0.1447, 0.6024, 0.1447, 0.6024, 0.1447, 0.6024, 0.1447, 0.6024, 0.1447, 0.6024, 0.1447, 0.6024, 0.1447, 0.6024, 0.1447, 0.6024, 0.1447, 0.6453, 0.1447, 0.6453, 0.1447, 0.6024, 0.1447, 0.6453, 0.1447, 0.6882, 0.1447, 0.6882, 0.1447, 0.6453, 0.1447, 0.6882, 0.1447, 0.7311, 0.1447, 0.7311, 0.1447, 0.6882, 0.1447, 0.7311, 0.1447, 0.7311, 0.1447, 0.7311, 0.1447, 0.7311, 0.1447, 0.7311, 0.1447, 0.7311, 0.1447, 0.7311, 0.1447, 0.7311, 0.1447, 0.7311, 0.1305, 0.7311, 0.1305, 0.7311, 0.1447, 0.7311, 0.1305, 0.7311, 0.1163, 0.7311, 0.1163, 0.7311, 0.1305, 0.7311, 0.1163, 0.7311, 0.102, 0.7311, 0.102, 0.7311, 0.1163, 0.7311, 0.102, 0.7311, 0.08782, 0.7311, 0.08782, 0.7311, 0.102, 0.7311, 0.08782, 0.7311, 0.0736, 0.7311, 0.0736, 0.7311, 0.08782, 0.7311, 0.0736, 0.7311, 0.0736, 0.7311, 0.0736, 0.7311, 0.0736, 0.7311, 0.0736, 0.7311, 0.0736, 0.7311, 0.0736, 0.7311, 0.0736, 0.7311, 0.0736, 0.7311, 0.0736, 0.6882, 0.0736, 0.6882, 0.0736, 0.7311, 0.0736, 0.6882, 0.0736, 0.6453, 0.0736, 0.6453, 0.0736, 0.6882, 0.0736, 0.6453, 0.0736, 0.6024, 0.0736, 0.6024, 0.0736, 0.6453, 0.0736, 0.6024, 0.0736, 0.6024, 0.0736, 0.6024, 0.0736, 0.6024, 0.0736, 0.6024, 0.0736, 0.6024, 0.0736, 0.6024, 0.0736, 0.6024, 0.0736, 0.6024, 0.08782, 0.6024, 0.08782, 0.6024, 0.0736, 0.6024, 0.08782, 0.6024, 0.102, 0.6024, 0.102, 0.6024, 0.08782, 0.6024, 0.102, 0.6024, 0.1163, 0.6024, 0.1163, 0.6024, 0.102, 0.6024, 0.1163, 0.6024, 0.1305, 0.6024, 0.1305, 0.6024, 0.1163, 0.6024, 0.1305, 0.6024, 0.1447, 0.6024, 0.1447, 0.6024, 0.1305, 0.6024])
me_cube_002.materials.append(mat_windowframe)
me_cube_002.use_mirror_vertex_groups = False
me_cube_002.update()

# ---- objects
ob_sun = bpy.data.objects.new('Sun', light_sun)
ob_curtain_pole = bpy.data.objects.new('curtain-pole', me_cylinder)
ob_curtains = bpy.data.objects.new('curtains', me_plane_001)
ob_walls = bpy.data.objects.new('walls', me_cube_003)
ob_light_cover = bpy.data.objects.new('light-cover', me_cube_006)
ob_floor = bpy.data.objects.new('floor', me_cube_005)
ob_letter = bpy.data.objects.new('letter', me_plane)
ob_cupboard = bpy.data.objects.new('cupboard', me_cube_001)
ob_window = bpy.data.objects.new('window', me_cube_002)

# ---- transforms, parenting, visibility, modifiers, constraints
ob_sun.location = (1.179, -0.2198, 0.8296)
ob_sun.rotation_euler = (-1.104, 0.0559, -2.171)
ob_curtain_pole.location = (0.4726, 0.2754, 0.7162)
ob_curtain_pole.rotation_euler = (1.571, -0.0, 0.0)
ob_curtains.parent = ob_curtain_pole
ob_curtains.matrix_parent_inverse = Matrix(((1.0, 0.0, 0.0, -0.4726), (0.0, -4.371e-08, 1.0, -0.7162), (0.0, -1.0, -4.371e-08, 0.2754), (-0.0, 0.0, -0.0, 1.0)))
ob_curtains.location = (0.4726, 0.2754, 0.7162)
ob_walls.location = (0.0, 0.0, 0.0)
ob_walls.delta_rotation_euler = (0.0, -0.0, 3.142)
ob_walls.delta_scale = (0.1003, 0.1003, 0.1003)
ob_walls.lock_rotations_4d = False
ob_walls.empty_display_type = 'ARROWS'
ob_walls.lineart.crease_threshold = 0.0
ob_light_cover.location = (0.0, 0.0, 0.0)
ob_light_cover.delta_rotation_euler = (0.0, -0.0, 3.142)
ob_light_cover.delta_scale = (0.1003, 0.1003, 0.1003)
ob_light_cover.lock_rotations_4d = False
ob_light_cover.empty_display_type = 'ARROWS'
ob_light_cover.lineart.crease_threshold = 0.0
ob_floor.location = (0.0, 0.0, 0.0)
ob_letter.location = (-0.01097, 0.2047, 8.848e-09)
ob_letter.delta_location = (0.3053, 0.2694, 0.3184)
ob_letter.delta_rotation_euler = (0.0, -0.0, -2.931)
ob_letter.delta_scale = (0.1003, 0.1003, 0.1003)
ob_cupboard.location = (0.0, 0.2712, 0.0)
ob_cupboard.delta_location = (0.3728, 0.2808, 0.05522)
ob_cupboard.delta_rotation_euler = (0.0, -0.0, 3.142)
ob_cupboard.delta_scale = (0.1301, 0.1301, 0.1301)
ob_window.location = (0.0, 0.0, 0.0)
ob_window.delta_location = (0.6098, 0.2813, 0.5168)
ob_window.delta_rotation_euler = (0.0, -0.0, 3.142)
ob_window.delta_scale = (0.0912, 0.0912, 0.0912)
ob_window.lock_rotations_4d = False
ob_window.empty_display_type = 'ARROWS'
ob_window.lineart.crease_threshold = 0.0

# ---- collection membership
scene.collection.objects.link(ob_sun)
col_curtain.objects.link(ob_curtain_pole)
col_curtain.objects.link(ob_curtains)
col_structure.objects.link(ob_walls)
col_structure.objects.link(ob_light_cover)
col_structure.objects.link(ob_floor)
col_letter.objects.link(ob_letter)
col_static.objects.link(ob_cupboard)
col_static.objects.link(ob_window)

# ---- scene / render settings (as saved in the file)
scene.frame_start = 1; scene.frame_end = 250; scene.frame_set(1)
scene.render.engine = 'BLENDER_EEVEE_NEXT'
bpy.context.view_layer.update()

# ---- added for rendering (the .blend has no active camera): camera
cam_auto = bpy.data.cameras.new('AutoCamera')
cam_auto.lens = 50.0
cam_auto.sensor_width = 36.0
cam_auto.clip_end = 1000.0
ob_auto_camera = bpy.data.objects.new('AutoCamera', cam_auto)
scene.collection.objects.link(ob_auto_camera)
ob_auto_camera.location = (8.78168, -9.98529, 7.01964)
ob_auto_camera.rotation_euler = (1.09748, -7.21219e-08, 0.694738)
scene.camera = ob_auto_camera
bpy.context.view_layer.update()
